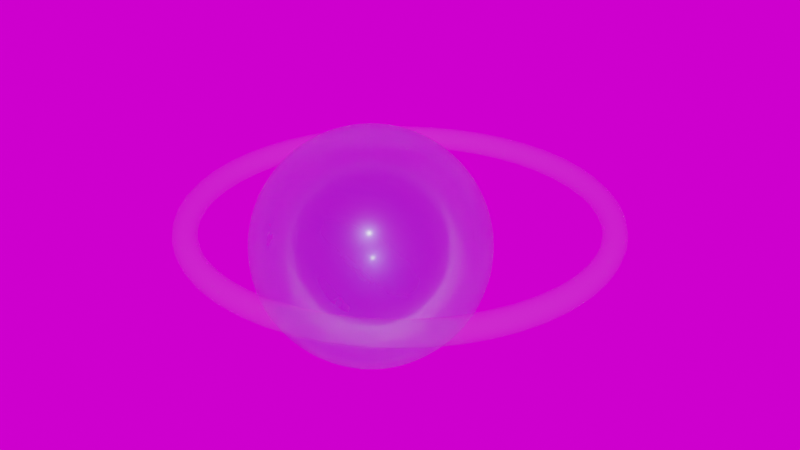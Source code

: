 # Source: Cells-shrinkTorus.blend  (saved by Blender 2.93.20; exported with 4.5.12 LTS)
import bpy
from mathutils import Matrix  # noqa: F401  (used for matrix-valued properties, if any)

bpy.ops.wm.read_factory_settings(use_empty=True)
scene = bpy.context.scene
scene.name = 'Scene'

# ---- collections
col_collection = bpy.data.collections.new('Collection'); scene.collection.children.link(col_collection)

# ---- images (referenced by path relative to the original .blend; pixels are not part of the script)
import os
ASSET_DIR = os.environ.get("B2B_ASSET_DIR", "")  # directory of the original .blend (textures are referenced by path, not embedded)
HERE = os.path.dirname(os.path.abspath(__file__))  # packed textures are extracted next to this script under _unpacked/

def load_image(name, relpath, width, height, colorspace="sRGB"):
    """Load a texture the original file referenced (path relative to the .blend, or extracted next to this script)."""
    p = next((c for c in (os.path.join(HERE, relpath), os.path.join(ASSET_DIR, relpath)) if relpath and os.path.exists(c)), "")
    if p:
        img = bpy.data.images.load(p, check_existing=True)
        img.name = name
    else:  # same state as the original file: an image datablock whose file is absent (Cycles renders it pink)
        img = bpy.data.images.new(name, width, height)
        img.source = "FILE"
        img.filepath = "//" + (relpath or name)
    img.colorspace_settings.name = colorspace
    return img
img_winter_lake_01_4k_exr = load_image('winter_lake_01_4k.exr', 'Downloads/winter_lake_01_4k.exr', 1024, 1024, 'Linear Rec.709')

# ---- materials (node trees are filled in below, after node groups)
mat_material_003 = bpy.data.materials.new('Material.003')
mat_material_003.surface_render_method = 'BLENDED'
mat_material_003.blend_method = 'BLEND'
mat_material_005 = bpy.data.materials.new('Material.005')
mat_material_005.surface_render_method = 'BLENDED'
mat_material_005.blend_method = 'BLEND'
mat_material_005.use_transparency_overlap = False
mat_material_005.show_transparent_back = False
mat_material_005.use_backface_culling = True

# ---- material node trees
mat_material_003.use_nodes = True; mat_material_003.node_tree.nodes.clear()
_N = mat_material_003.node_tree.nodes; _L = mat_material_003.node_tree.links
n0 = _N.new('ShaderNodeTexNoise'); n0.name = 'Noise Texture'; n0.location = (-470, 395)
n0.inputs[2].default_value = 0.6
n0.inputs[3].default_value = 15.0
n0.inputs[8].default_value = 3.0
n1 = _N.new('ShaderNodeHueSaturation'); n1.name = 'Hue Saturation Value'; n1.location = (-250, 352)
n1.inputs[0].default_value = 0.8
n1.inputs[1].default_value = 2.0
n1.inputs[2].default_value = 2.0
n2 = _N.new('ShaderNodeBsdfPrincipled'); n2.name = 'Principled BSDF'; n2.location = (-53, 238)
n2.distribution = 'GGX'
n2.subsurface_method = 'BURLEY'
n2.inputs[2].default_value = 0.4818
n2.inputs[3].default_value = 1.45
n2.inputs[4].default_value = 0.5545
n2.inputs[18].default_value = 1.0
n2.inputs[20].default_value = 0.0
n2.inputs[27].default_value = (0.0, 0.0, 0.0, 1.0)
n2.inputs[28].default_value = 1.0
n3 = _N.new('ShaderNodeBsdfPrincipled'); n3.name = 'Principled BSDF.001'; n3.location = (221, 177)
n3.distribution = 'GGX'
n3.subsurface_method = 'BURLEY'
n3.inputs[0].default_value = (0.05395, 0.07827, 0.6235, 1.0)
n3.inputs[1].default_value = 0.1364
n3.inputs[2].default_value = 0.3182
n3.inputs[3].default_value = 1.45
n3.inputs[4].default_value = 0.4136
n3.inputs[14].default_value = (0.5469, 0.5586, 0.8197, 1.0)
n3.inputs[15].default_value = 0.04091
n3.inputs[16].default_value = 0.04773
n3.inputs[18].default_value = 0.8818
n3.inputs[19].default_value = 0.1591
n3.inputs[20].default_value = 0.1227
n3.inputs[24].default_value = 0.01045
n3.inputs[27].default_value = (0.0, 0.0, 0.0, 1.0)
n3.inputs[28].default_value = 1.0
n4 = _N.new('ShaderNodeMixShader'); n4.name = 'Mix Shader'; n4.location = (350, 322)
n4.inputs[0].default_value = 0.1
n5 = _N.new('ShaderNodeOutputMaterial'); n5.name = 'Material Output'; n5.location = (536, 327)
n5.target = 'CYCLES'
n6 = _N.new('ShaderNodeOutputMaterial'); n6.name = 'Material Output.001'; n6.location = (0, 0)
n6.target = 'EEVEE'
n7 = _N.new('ShaderNodeMixShader'); n7.name = 'Mix Shader.001'; n7.location = (0, 0)
n7.label = 'Disable Shadow'
n7.hide = True
n8 = _N.new('ShaderNodeLightPath'); n8.name = 'Light Path'; n8.location = (0, 0)
n8.hide = True
n9 = _N.new('ShaderNodeBsdfTransparent'); n9.name = 'Transparent BSDF'; n9.location = (0, 0)
n9.hide = True
_L.new(n4.outputs[0], n5.inputs[0])
_L.new(n0.outputs[1], n1.inputs[4])
_L.new(n1.outputs[0], n2.inputs[0])
_L.new(n2.outputs[0], n4.inputs[2])
_L.new(n3.outputs[0], n4.inputs[1])
_L.new(n4.outputs[0], n7.inputs[1])
_L.new(n7.outputs[0], n6.inputs[0])
_L.new(n8.outputs[1], n7.inputs[0])
_L.new(n9.outputs[0], n7.inputs[2])
n5.is_active_output = True
mat_material_005.use_nodes = True; mat_material_005.node_tree.nodes.clear()
_N = mat_material_005.node_tree.nodes; _L = mat_material_005.node_tree.links
n0 = _N.new('ShaderNodeOutputMaterial'); n0.name = 'Material Output'; n0.location = (300, 300)
n0.target = 'CYCLES'
n1 = _N.new('ShaderNodeBsdfPrincipled'); n1.name = 'Principled BSDF'; n1.location = (10, 300)
n1.distribution = 'GGX'
n1.subsurface_method = 'BURLEY'
n1.inputs[2].default_value = 0.3596
n1.inputs[3].default_value = 1.05
n1.inputs[4].default_value = 0.1478
n1.inputs[13].default_value = 0.0
n1.inputs[18].default_value = 0.9
n1.inputs[27].default_value = (0.0, 0.0, 0.0, 1.0)
n1.inputs[28].default_value = 1.0
n2 = _N.new('ShaderNodeOutputMaterial'); n2.name = 'Material Output.001'; n2.location = (0, 0)
n2.target = 'EEVEE'
n3 = _N.new('ShaderNodeMixShader'); n3.name = 'Mix Shader'; n3.location = (0, 0)
n3.label = 'Disable Shadow'
n3.hide = True
n4 = _N.new('ShaderNodeLightPath'); n4.name = 'Light Path'; n4.location = (0, 0)
n4.hide = True
n5 = _N.new('ShaderNodeBsdfTransparent'); n5.name = 'Transparent BSDF'; n5.location = (0, 0)
n5.hide = True
_L.new(n1.outputs[0], n0.inputs[0])
_L.new(n1.outputs[0], n3.inputs[1])
_L.new(n3.outputs[0], n2.inputs[0])
_L.new(n4.outputs[1], n3.inputs[0])
_L.new(n5.outputs[0], n3.inputs[2])
n0.is_active_output = True

# ---- world
world_world = bpy.data.worlds.new('World'); scene.world = world_world
world_world.use_nodes = True; world_world.node_tree.nodes.clear()
_N = world_world.node_tree.nodes; _L = world_world.node_tree.links
n0 = _N.new('ShaderNodeOutputWorld'); n0.name = 'World Output'; n0.location = (424, 289)
n1 = _N.new('ShaderNodeTexEnvironment'); n1.name = 'Environment Texture'; n1.location = (-169, 315)
n1.image = img_winter_lake_01_4k_exr
n2 = _N.new('ShaderNodeBackground'); n2.name = 'Background'; n2.location = (177, 246)
_L.new(n1.outputs[0], n2.inputs[0])
_L.new(n2.outputs[0], n0.inputs[0])
n0.is_active_output = True
world_world.color = (0.6267, 0.6267, 0.6267)
world_world.use_sun_shadow = False
world_world.sun_shadow_jitter_overblur = 0.0

# ---- meshes
me_roundcube_013 = bpy.data.meshes.new('Roundcube.013')
me_roundcube_013.from_pydata([(0.4178, 0.5774, -0.09248), (0.2735, 0.6374, -0.1525), (0.1291, 0.677, -0.1921), (-0.01521, 0.6997, -0.2148), (-0.1595, 0.7071, -0.2222), (-0.3039, 0.6997, -0.2148), (-0.4482, 0.677, -0.1921), (-0.5926, 0.6374, -0.1525), (0.4778, 0.6374, 0.05186), (0.3185, 0.7369, 0.006839), (0.1591, 0.8004, -0.02288), (-0.0002049, 0.8362, -0.0399), (-0.1595, 0.8478, -0.04546), (-0.3189, 0.8362, -0.0399), (-0.4782, 0.8004, -0.02288), (-0.6376, 0.7369, 0.006839), (0.5175, 0.677, 0.1962), (0.3482, 0.8004, 0.1662), (0.179, 0.878, 0.1464), (0.009702, 0.9214, 0.135), (-0.1595, 0.9354, 0.1313), (-0.3288, 0.9214, 0.135), (-0.4981, 0.878, 0.1464), (-0.6673, 0.8004, 0.1662), (0.5402, 0.6997, 0.3405), (0.3652, 0.8362, 0.3255), (0.1903, 0.9214, 0.3156), (0.01538, 0.9689, 0.3099), (-0.1595, 0.9843, 0.3081), (-0.3345, 0.9689, 0.3099), (-0.5094, 0.9214, 0.3156), (-0.6843, 0.8362, 0.3255), (0.5476, 0.7071, 0.4849), (0.3708, 0.8478, 0.4849), (0.194, 0.9354, 0.4849), (0.01723, 0.9843, 0.4849), (-0.1595, 1.0, 0.4849), (-0.3363, 0.9843, 0.4849), (-0.5131, 0.9354, 0.4849), (-0.6899, 0.8478, 0.4849), (0.5402, 0.6997, 0.6292), (0.3652, 0.8362, 0.6442), (0.1903, 0.9214, 0.6541), (0.01538, 0.9689, 0.6598), (-0.1595, 0.9843, 0.6616), (-0.3345, 0.9689, 0.6598), (-0.5094, 0.9214, 0.6541), (-0.6843, 0.8362, 0.6442), (0.5175, 0.677, 0.7735), (0.3482, 0.8004, 0.8036), (0.179, 0.878, 0.8234), (0.009702, 0.9214, 0.8347), (-0.1595, 0.9354, 0.8384), (-0.3288, 0.9214, 0.8347), (-0.4981, 0.878, 0.8234), (-0.6673, 0.8004, 0.8036), (0.4778, 0.6374, 0.9179), (0.3185, 0.7369, 0.9629), (0.1591, 0.8004, 0.9926), (-0.0002049, 0.8362, 1.01), (-0.1595, 0.8478, 1.015), (-0.3189, 0.8362, 1.01), (-0.4782, 0.8004, 0.9926), (-0.6376, 0.7369, 0.9629), (-0.7369, 0.5774, -0.09248), (-0.7969, 0.433, -0.1525), (-0.8366, 0.2887, -0.1921), (-0.8593, 0.1443, -0.2148), (-0.8667, 0.0, -0.2222), (-0.8593, -0.1443, -0.2148), (-0.8366, -0.2887, -0.1921), (-0.7969, -0.433, -0.1525), (-0.7969, 0.6374, 0.05186), (-0.8964, 0.478, 0.006839), (-0.9599, 0.3187, -0.02288), (-0.9957, 0.1593, -0.0399), (-1.007, 0.0, -0.04546), (-0.9957, -0.1593, -0.0399), (-0.9599, -0.3187, -0.02288), (-0.8964, -0.478, 0.006839), (-0.8366, 0.677, 0.1962), (-0.9599, 0.5078, 0.1662), (-1.038, 0.3385, 0.1464), (-1.081, 0.1693, 0.135), (-1.095, 0.0, 0.1313), (-1.081, -0.1693, 0.135), (-1.038, -0.3385, 0.1464), (-0.9599, -0.5078, 0.1662), (-0.8593, 0.6997, 0.3405), (-0.9957, 0.5248, 0.3255), (-1.081, 0.3499, 0.3156), (-1.128, 0.1749, 0.3099), (-1.144, 0.0, 0.3081), (-1.128, -0.1749, 0.3099), (-1.081, -0.3499, 0.3156), (-0.9957, -0.5248, 0.3255), (-0.8667, 0.7071, 0.4849), (-1.007, 0.5303, 0.4849), (-1.095, 0.3536, 0.4849), (-1.144, 0.1768, 0.4849), (-1.16, 0.0, 0.4849), (-1.144, -0.1768, 0.4849), (-1.095, -0.3536, 0.4849), (-1.007, -0.5303, 0.4849), (-0.8593, 0.6997, 0.6292), (-0.9957, 0.5248, 0.6442), (-1.081, 0.3499, 0.6541), (-1.128, 0.1749, 0.6598), (-1.144, 0.0, 0.6616), (-1.128, -0.1749, 0.6598), (-1.081, -0.3499, 0.6541), (-0.9957, -0.5248, 0.6442), (-0.8366, 0.677, 0.7735), (-0.9599, 0.5078, 0.8036), (-1.038, 0.3385, 0.8234), (-1.081, 0.1693, 0.8347), (-1.095, 0.0, 0.8384), (-1.081, -0.1693, 0.8347), (-1.038, -0.3385, 0.8234), (-0.9599, -0.5078, 0.8036), (-0.7969, 0.6374, 0.9179), (-0.8964, 0.478, 0.9629), (-0.9599, 0.3187, 0.9926), (-0.9957, 0.1593, 1.01), (-1.007, 0.0, 1.015), (-0.9957, -0.1593, 1.01), (-0.9599, -0.3187, 0.9926), (-0.8964, -0.478, 0.9629), (-0.7369, -0.5774, -0.09248), (-0.5926, -0.6374, -0.1525), (-0.4482, -0.677, -0.1921), (-0.3039, -0.6997, -0.2148), (-0.1595, -0.7071, -0.2222), (-0.01521, -0.6997, -0.2148), (0.1291, -0.677, -0.1921), (0.2735, -0.6374, -0.1525), (-0.7969, -0.6374, 0.05186), (-0.6376, -0.7369, 0.006839), (-0.4782, -0.8004, -0.02288), (-0.3189, -0.8362, -0.0399), (-0.1595, -0.8478, -0.04546), (-0.0002049, -0.8362, -0.0399), (0.1591, -0.8004, -0.02288), (0.3185, -0.7369, 0.006839), (-0.8366, -0.677, 0.1962), (-0.6673, -0.8004, 0.1662), (-0.4981, -0.878, 0.1464), (-0.3288, -0.9214, 0.135), (-0.1595, -0.9354, 0.1313), (0.009702, -0.9214, 0.135), (0.179, -0.878, 0.1464), (0.3482, -0.8004, 0.1662), (-0.8593, -0.6997, 0.3405), (-0.6843, -0.8362, 0.3255), (-0.5094, -0.9214, 0.3156), (-0.3345, -0.9689, 0.3099), (-0.1595, -0.9843, 0.3081), (0.01538, -0.9689, 0.3099), (0.1903, -0.9214, 0.3156), (0.3652, -0.8362, 0.3255), (-0.8667, -0.7071, 0.4849), (-0.6899, -0.8478, 0.4849), (-0.5131, -0.9354, 0.4849), (-0.3363, -0.9843, 0.4849), (-0.1595, -1.0, 0.4849), (0.01723, -0.9843, 0.4849), (0.194, -0.9354, 0.4849), (0.3708, -0.8478, 0.4849), (-0.8593, -0.6997, 0.6292), (-0.6843, -0.8362, 0.6442), (-0.5094, -0.9214, 0.6541), (-0.3345, -0.9689, 0.6598), (-0.1595, -0.9843, 0.6616), (0.01538, -0.9689, 0.6598), (0.1903, -0.9214, 0.6541), (0.3652, -0.8362, 0.6442), (-0.8366, -0.677, 0.7735), (-0.6673, -0.8004, 0.8036), (-0.4981, -0.878, 0.8234), (-0.3288, -0.9214, 0.8347), (-0.1595, -0.9354, 0.8384), (0.009702, -0.9214, 0.8347), (0.179, -0.878, 0.8234), (0.3482, -0.8004, 0.8036), (-0.7969, -0.6374, 0.9179), (-0.6376, -0.7369, 0.9629), (-0.4782, -0.8004, 0.9926), (-0.3189, -0.8362, 1.01), (-0.1595, -0.8478, 1.015), (-0.0002049, -0.8362, 1.01), (0.1591, -0.8004, 0.9926), (0.3185, -0.7369, 0.9629), (0.4178, -0.5774, -0.09248), (0.4778, -0.433, -0.1525), (0.5175, -0.2887, -0.1921), (0.5402, -0.1443, -0.2148), (0.5476, 0.0, -0.2222), (0.5402, 0.1443, -0.2148), (0.5175, 0.2887, -0.1921), (0.4778, 0.433, -0.1525), (0.4778, -0.6374, 0.05186), (0.5773, -0.478, 0.006839), (0.6408, -0.3187, -0.02288), (0.6766, -0.1593, -0.0399), (0.6882, 0.0, -0.04546), (0.6766, 0.1593, -0.0399), (0.6408, 0.3187, -0.02288), (0.5773, 0.478, 0.006839), (0.5175, -0.677, 0.1962), (0.6408, -0.5078, 0.1662), (0.7184, -0.3385, 0.1464), (0.7618, -0.1693, 0.135), (0.7759, 0.0, 0.1313), (0.7618, 0.1693, 0.135), (0.7184, 0.3385, 0.1464), (0.6408, 0.5078, 0.1662), (0.5402, -0.6997, 0.3405), (0.6766, -0.5248, 0.3255), (0.7618, -0.3499, 0.3156), (0.8094, -0.1749, 0.3099), (0.8247, 0.0, 0.3081), (0.8094, 0.1749, 0.3099), (0.7618, 0.3499, 0.3156), (0.6766, 0.5248, 0.3255), (0.5476, -0.7071, 0.4849), (0.6882, -0.5303, 0.4849), (0.7759, -0.3536, 0.4849), (0.8247, -0.1768, 0.4849), (0.8405, 0.0, 0.4849), (0.8247, 0.1768, 0.4849), (0.7759, 0.3536, 0.4849), (0.6882, 0.5303, 0.4849), (0.5402, -0.6997, 0.6292), (0.6766, -0.5248, 0.6442), (0.7618, -0.3499, 0.6541), (0.8094, -0.1749, 0.6598), (0.8247, 0.0, 0.6616), (0.8094, 0.1749, 0.6598), (0.7618, 0.3499, 0.6541), (0.6766, 0.5248, 0.6442), (0.5175, -0.677, 0.7735), (0.6408, -0.5078, 0.8036), (0.7184, -0.3385, 0.8234), (0.7618, -0.1693, 0.8347), (0.7759, 0.0, 0.8384), (0.7618, 0.1693, 0.8347), (0.7184, 0.3385, 0.8234), (0.6408, 0.5078, 0.8036), (0.4778, -0.6374, 0.9179), (0.5773, -0.478, 0.9629), (0.6408, -0.3187, 0.9926), (0.6766, -0.1593, 1.01), (0.6882, 0.0, 1.015), (0.6766, 0.1593, 1.01), (0.6408, 0.3187, 0.9926), (0.5773, 0.478, 0.9629), (0.3185, -0.478, -0.252), (0.1591, -0.5078, -0.3155), (-0.0002049, -0.5248, -0.3513), (-0.1595, -0.5303, -0.3629), (-0.3189, -0.5248, -0.3513), (-0.4782, -0.5078, -0.3155), (-0.6376, -0.478, -0.252), (0.3482, -0.3187, -0.3155), (0.179, -0.3385, -0.3931), (0.009702, -0.3499, -0.4365), (-0.1595, -0.3536, -0.4505), (-0.3288, -0.3499, -0.4365), (-0.4981, -0.3385, -0.3931), (-0.6673, -0.3187, -0.3155), (0.3652, -0.1593, -0.3513), (0.1903, -0.1693, -0.4365), (0.01538, -0.1749, -0.484), (-0.1595, -0.1768, -0.4994), (-0.3345, -0.1749, -0.484), (-0.5094, -0.1693, -0.4365), (-0.6843, -0.1593, -0.3513), (0.3708, 0.0, -0.3629), (0.194, 0.0, -0.4505), (0.01723, 0.0, -0.4994), (-0.1595, 0.0, -0.5151), (-0.3363, 0.0, -0.4994), (-0.5131, 0.0, -0.4505), (-0.6899, 0.0, -0.3629), (0.3652, 0.1593, -0.3513), (0.1903, 0.1693, -0.4365), (0.01538, 0.1749, -0.484), (-0.1595, 0.1768, -0.4994), (-0.3345, 0.1749, -0.484), (-0.5094, 0.1693, -0.4365), (-0.6843, 0.1593, -0.3513), (0.3482, 0.3187, -0.3155), (0.179, 0.3385, -0.3931), (0.009702, 0.3499, -0.4365), (-0.1595, 0.3536, -0.4505), (-0.3288, 0.3499, -0.4365), (-0.4981, 0.3385, -0.3931), (-0.6673, 0.3187, -0.3155), (0.3185, 0.478, -0.252), (0.1591, 0.5078, -0.3155), (-0.0002049, 0.5248, -0.3513), (-0.1595, 0.5303, -0.3629), (-0.3189, 0.5248, -0.3513), (-0.4782, 0.5078, -0.3155), (-0.6376, 0.478, -0.252), (0.4178, 0.5774, 1.062), (0.2735, 0.6374, 1.122), (0.1291, 0.677, 1.162), (-0.01521, 0.6997, 1.185), (-0.1595, 0.7071, 1.192), (-0.3039, 0.6997, 1.185), (-0.4482, 0.677, 1.162), (-0.5926, 0.6374, 1.122), (-0.7369, 0.5774, 1.062), (0.4778, 0.433, 1.122), (0.3185, 0.478, 1.222), (0.1591, 0.5078, 1.285), (-0.0002049, 0.5248, 1.321), (-0.1595, 0.5303, 1.333), (-0.3189, 0.5248, 1.321), (-0.4782, 0.5078, 1.285), (-0.6376, 0.478, 1.222), (-0.7969, 0.433, 1.122), (0.5175, 0.2887, 1.162), (0.3482, 0.3187, 1.285), (0.179, 0.3385, 1.363), (0.009702, 0.3499, 1.406), (-0.1595, 0.3536, 1.42), (-0.3288, 0.3499, 1.406), (-0.4981, 0.3385, 1.363), (-0.6673, 0.3187, 1.285), (-0.8366, 0.2887, 1.162), (0.5402, 0.1443, 1.185), (0.3652, 0.1593, 1.321), (0.1903, 0.1693, 1.406), (0.01538, 0.1749, 1.454), (-0.1595, 0.1768, 1.469), (-0.3345, 0.1749, 1.454), (-0.5094, 0.1693, 1.406), (-0.6843, 0.1593, 1.321), (-0.8593, 0.1443, 1.185), (0.5476, 0.0, 1.192), (0.3708, 0.0, 1.333), (0.194, 0.0, 1.42), (0.01723, 0.0, 1.469), (-0.1595, 0.0, 1.485), (-0.3363, 0.0, 1.469), (-0.5131, 0.0, 1.42), (-0.6899, 0.0, 1.333), (-0.8667, 0.0, 1.192), (0.5402, -0.1443, 1.185), (0.3652, -0.1593, 1.321), (0.1903, -0.1693, 1.406), (0.01538, -0.1749, 1.454), (-0.1595, -0.1768, 1.469), (-0.3345, -0.1749, 1.454), (-0.5094, -0.1693, 1.406), (-0.6843, -0.1593, 1.321), (-0.8593, -0.1443, 1.185), (0.5175, -0.2887, 1.162), (0.3482, -0.3187, 1.285), (0.179, -0.3385, 1.363), (0.009702, -0.3499, 1.406), (-0.1595, -0.3536, 1.42), (-0.3288, -0.3499, 1.406), (-0.4981, -0.3385, 1.363), (-0.6673, -0.3187, 1.285), (-0.8366, -0.2887, 1.162), (0.4778, -0.433, 1.122), (0.3185, -0.478, 1.222), (0.1591, -0.5078, 1.285), (-0.0002049, -0.5248, 1.321), (-0.1595, -0.5303, 1.333), (-0.3189, -0.5248, 1.321), (-0.4782, -0.5078, 1.285), (-0.6376, -0.478, 1.222), (-0.7969, -0.433, 1.122), (0.4178, -0.5774, 1.062), (0.2735, -0.6374, 1.122), (0.1291, -0.677, 1.162), (-0.01521, -0.6997, 1.185), (-0.1595, -0.7071, 1.192), (-0.3039, -0.6997, 1.185), (-0.4482, -0.677, 1.162), (-0.5926, -0.6374, 1.122), (-0.7369, -0.5774, 1.062)], [], [(0, 1, 9, 8), (1, 2, 10, 9), (2, 3, 11, 10), (3, 4, 12, 11), (4, 5, 13, 12), (5, 6, 14, 13), (6, 7, 15, 14), (7, 64, 72, 15), (8, 9, 17, 16), (9, 10, 18, 17), (10, 11, 19, 18), (11, 12, 20, 19), (12, 13, 21, 20), (13, 14, 22, 21), (14, 15, 23, 22), (15, 72, 80, 23), (16, 17, 25, 24), (17, 18, 26, 25), (18, 19, 27, 26), (19, 20, 28, 27), (20, 21, 29, 28), (21, 22, 30, 29), (22, 23, 31, 30), (23, 80, 88, 31), (24, 25, 33, 32), (25, 26, 34, 33), (26, 27, 35, 34), (27, 28, 36, 35), (28, 29, 37, 36), (29, 30, 38, 37), (30, 31, 39, 38), (31, 88, 96, 39), (32, 33, 41, 40), (33, 34, 42, 41), (34, 35, 43, 42), (35, 36, 44, 43), (36, 37, 45, 44), (37, 38, 46, 45), (38, 39, 47, 46), (39, 96, 104, 47), (40, 41, 49, 48), (41, 42, 50, 49), (42, 43, 51, 50), (43, 44, 52, 51), (44, 45, 53, 52), (45, 46, 54, 53), (46, 47, 55, 54), (47, 104, 112, 55), (48, 49, 57, 56), (49, 50, 58, 57), (50, 51, 59, 58), (51, 52, 60, 59), (52, 53, 61, 60), (53, 54, 62, 61), (54, 55, 63, 62), (55, 112, 120, 63), (56, 57, 306, 305), (57, 58, 307, 306), (58, 59, 308, 307), (59, 60, 309, 308), (60, 61, 310, 309), (61, 62, 311, 310), (62, 63, 312, 311), (63, 120, 313, 312), (64, 65, 73, 72), (65, 66, 74, 73), (66, 67, 75, 74), (67, 68, 76, 75), (68, 69, 77, 76), (69, 70, 78, 77), (70, 71, 79, 78), (71, 128, 136, 79), (72, 73, 81, 80), (73, 74, 82, 81), (74, 75, 83, 82), (75, 76, 84, 83), (76, 77, 85, 84), (77, 78, 86, 85), (78, 79, 87, 86), (79, 136, 144, 87), (80, 81, 89, 88), (81, 82, 90, 89), (82, 83, 91, 90), (83, 84, 92, 91), (84, 85, 93, 92), (85, 86, 94, 93), (86, 87, 95, 94), (87, 144, 152, 95), (88, 89, 97, 96), (89, 90, 98, 97), (90, 91, 99, 98), (91, 92, 100, 99), (92, 93, 101, 100), (93, 94, 102, 101), (94, 95, 103, 102), (95, 152, 160, 103), (96, 97, 105, 104), (97, 98, 106, 105), (98, 99, 107, 106), (99, 100, 108, 107), (100, 101, 109, 108), (101, 102, 110, 109), (102, 103, 111, 110), (103, 160, 168, 111), (104, 105, 113, 112), (105, 106, 114, 113), (106, 107, 115, 114), (107, 108, 116, 115), (108, 109, 117, 116), (109, 110, 118, 117), (110, 111, 119, 118), (111, 168, 176, 119), (112, 113, 121, 120), (113, 114, 122, 121), (114, 115, 123, 122), (115, 116, 124, 123), (116, 117, 125, 124), (117, 118, 126, 125), (118, 119, 127, 126), (119, 176, 184, 127), (120, 121, 322, 313), (121, 122, 331, 322), (122, 123, 340, 331), (123, 124, 349, 340), (124, 125, 358, 349), (125, 126, 367, 358), (126, 127, 376, 367), (127, 184, 385, 376), (128, 129, 137, 136), (129, 130, 138, 137), (130, 131, 139, 138), (131, 132, 140, 139), (132, 133, 141, 140), (133, 134, 142, 141), (134, 135, 143, 142), (135, 192, 200, 143), (136, 137, 145, 144), (137, 138, 146, 145), (138, 139, 147, 146), (139, 140, 148, 147), (140, 141, 149, 148), (141, 142, 150, 149), (142, 143, 151, 150), (143, 200, 208, 151), (144, 145, 153, 152), (145, 146, 154, 153), (146, 147, 155, 154), (147, 148, 156, 155), (148, 149, 157, 156), (149, 150, 158, 157), (150, 151, 159, 158), (151, 208, 216, 159), (152, 153, 161, 160), (153, 154, 162, 161), (154, 155, 163, 162), (155, 156, 164, 163), (156, 157, 165, 164), (157, 158, 166, 165), (158, 159, 167, 166), (159, 216, 224, 167), (160, 161, 169, 168), (161, 162, 170, 169), (162, 163, 171, 170), (163, 164, 172, 171), (164, 165, 173, 172), (165, 166, 174, 173), (166, 167, 175, 174), (167, 224, 232, 175), (168, 169, 177, 176), (169, 170, 178, 177), (170, 171, 179, 178), (171, 172, 180, 179), (172, 173, 181, 180), (173, 174, 182, 181), (174, 175, 183, 182), (175, 232, 240, 183), (176, 177, 185, 184), (177, 178, 186, 185), (178, 179, 187, 186), (179, 180, 188, 187), (180, 181, 189, 188), (181, 182, 190, 189), (182, 183, 191, 190), (183, 240, 248, 191), (184, 185, 384, 385), (185, 186, 383, 384), (186, 187, 382, 383), (187, 188, 381, 382), (188, 189, 380, 381), (189, 190, 379, 380), (190, 191, 378, 379), (191, 248, 377, 378), (192, 193, 201, 200), (193, 194, 202, 201), (194, 195, 203, 202), (195, 196, 204, 203), (196, 197, 205, 204), (197, 198, 206, 205), (198, 199, 207, 206), (199, 0, 8, 207), (200, 201, 209, 208), (201, 202, 210, 209), (202, 203, 211, 210), (203, 204, 212, 211), (204, 205, 213, 212), (205, 206, 214, 213), (206, 207, 215, 214), (207, 8, 16, 215), (208, 209, 217, 216), (209, 210, 218, 217), (210, 211, 219, 218), (211, 212, 220, 219), (212, 213, 221, 220), (213, 214, 222, 221), (214, 215, 223, 222), (215, 16, 24, 223), (216, 217, 225, 224), (217, 218, 226, 225), (218, 219, 227, 226), (219, 220, 228, 227), (220, 221, 229, 228), (221, 222, 230, 229), (222, 223, 231, 230), (223, 24, 32, 231), (224, 225, 233, 232), (225, 226, 234, 233), (226, 227, 235, 234), (227, 228, 236, 235), (228, 229, 237, 236), (229, 230, 238, 237), (230, 231, 239, 238), (231, 32, 40, 239), (232, 233, 241, 240), (233, 234, 242, 241), (234, 235, 243, 242), (235, 236, 244, 243), (236, 237, 245, 244), (237, 238, 246, 245), (238, 239, 247, 246), (239, 40, 48, 247), (240, 241, 249, 248), (241, 242, 250, 249), (242, 243, 251, 250), (243, 244, 252, 251), (244, 245, 253, 252), (245, 246, 254, 253), (246, 247, 255, 254), (247, 48, 56, 255), (248, 249, 368, 377), (249, 250, 359, 368), (250, 251, 350, 359), (251, 252, 341, 350), (252, 253, 332, 341), (253, 254, 323, 332), (254, 255, 314, 323), (255, 56, 305, 314), (192, 135, 256, 193), (135, 134, 257, 256), (134, 133, 258, 257), (133, 132, 259, 258), (132, 131, 260, 259), (131, 130, 261, 260), (130, 129, 262, 261), (129, 128, 71, 262), (193, 256, 263, 194), (256, 257, 264, 263), (257, 258, 265, 264), (258, 259, 266, 265), (259, 260, 267, 266), (260, 261, 268, 267), (261, 262, 269, 268), (262, 71, 70, 269), (194, 263, 270, 195), (263, 264, 271, 270), (264, 265, 272, 271), (265, 266, 273, 272), (266, 267, 274, 273), (267, 268, 275, 274), (268, 269, 276, 275), (269, 70, 69, 276), (195, 270, 277, 196), (270, 271, 278, 277), (271, 272, 279, 278), (272, 273, 280, 279), (273, 274, 281, 280), (274, 275, 282, 281), (275, 276, 283, 282), (276, 69, 68, 283), (196, 277, 284, 197), (277, 278, 285, 284), (278, 279, 286, 285), (279, 280, 287, 286), (280, 281, 288, 287), (281, 282, 289, 288), (282, 283, 290, 289), (283, 68, 67, 290), (197, 284, 291, 198), (284, 285, 292, 291), (285, 286, 293, 292), (286, 287, 294, 293), (287, 288, 295, 294), (288, 289, 296, 295), (289, 290, 297, 296), (290, 67, 66, 297), (198, 291, 298, 199), (291, 292, 299, 298), (292, 293, 300, 299), (293, 294, 301, 300), (294, 295, 302, 301), (295, 296, 303, 302), (296, 297, 304, 303), (297, 66, 65, 304), (199, 298, 1, 0), (298, 299, 2, 1), (299, 300, 3, 2), (300, 301, 4, 3), (301, 302, 5, 4), (302, 303, 6, 5), (303, 304, 7, 6), (304, 65, 64, 7), (305, 306, 315, 314), (306, 307, 316, 315), (307, 308, 317, 316), (308, 309, 318, 317), (309, 310, 319, 318), (310, 311, 320, 319), (311, 312, 321, 320), (312, 313, 322, 321), (314, 315, 324, 323), (315, 316, 325, 324), (316, 317, 326, 325), (317, 318, 327, 326), (318, 319, 328, 327), (319, 320, 329, 328), (320, 321, 330, 329), (321, 322, 331, 330), (323, 324, 333, 332), (324, 325, 334, 333), (325, 326, 335, 334), (326, 327, 336, 335), (327, 328, 337, 336), (328, 329, 338, 337), (329, 330, 339, 338), (330, 331, 340, 339), (332, 333, 342, 341), (333, 334, 343, 342), (334, 335, 344, 343), (335, 336, 345, 344), (336, 337, 346, 345), (337, 338, 347, 346), (338, 339, 348, 347), (339, 340, 349, 348), (341, 342, 351, 350), (342, 343, 352, 351), (343, 344, 353, 352), (344, 345, 354, 353), (345, 346, 355, 354), (346, 347, 356, 355), (347, 348, 357, 356), (348, 349, 358, 357), (350, 351, 360, 359), (351, 352, 361, 360), (352, 353, 362, 361), (353, 354, 363, 362), (354, 355, 364, 363), (355, 356, 365, 364), (356, 357, 366, 365), (357, 358, 367, 366), (359, 360, 369, 368), (360, 361, 370, 369), (361, 362, 371, 370), (362, 363, 372, 371), (363, 364, 373, 372), (364, 365, 374, 373), (365, 366, 375, 374), (366, 367, 376, 375), (368, 369, 378, 377), (369, 370, 379, 378), (370, 371, 380, 379), (371, 372, 381, 380), (372, 373, 382, 381), (373, 374, 383, 382), (374, 375, 384, 383), (375, 376, 385, 384)])
me_roundcube_013.polygons.foreach_set('use_smooth', [True] * 384)
me_roundcube_013.materials.append(mat_material_003)
me_roundcube_013.use_remesh_fix_poles = True
me_roundcube_013.use_remesh_preserve_attributes = False
me_roundcube_013.update()
me_torus_001 = bpy.data.meshes.new('Torus.001')
me_torus_001.from_pydata([(1.82, 0.0, 0.0), (1.807, 0.0, 0.05), (1.77, 0.0, 0.0866), (1.72, 0.0, 0.1), (1.67, 0.0, 0.0866), (1.633, 0.0, 0.05), (1.62, 0.0, 1.225e-17), (1.633, 0.0, -0.05), (1.67, 0.0, -0.0866), (1.72, 0.0, -0.1), (1.77, 0.0, -0.0866), (1.807, 0.0, -0.05), (1.804, 0.2376, 0.0), (1.791, 0.2358, 0.05), (1.755, 0.231, 0.0866), (1.705, 0.2245, 0.1), (1.656, 0.218, 0.0866), (1.619, 0.2132, 0.05), (1.606, 0.2115, 1.225e-17), (1.619, 0.2132, -0.05), (1.656, 0.218, -0.0866), (1.705, 0.2245, -0.1), (1.755, 0.231, -0.0866), (1.791, 0.2358, -0.05), (1.758, 0.4711, 0.0), (1.745, 0.4676, 0.05), (1.71, 0.4581, 0.0866), (1.661, 0.4452, 0.1), (1.613, 0.4322, 0.0866), (1.578, 0.4228, 0.05), (1.565, 0.4193, 1.225e-17), (1.578, 0.4228, -0.05), (1.613, 0.4322, -0.0866), (1.661, 0.4452, -0.1), (1.71, 0.4581, -0.0866), (1.745, 0.4676, -0.05), (1.681, 0.6965, 0.0), (1.669, 0.6914, 0.05), (1.635, 0.6773, 0.0866), (1.589, 0.6582, 0.1), (1.543, 0.6391, 0.0866), (1.509, 0.6251, 0.05), (1.497, 0.6199, 1.225e-17), (1.509, 0.6251, -0.05), (1.543, 0.6391, -0.0866), (1.589, 0.6582, -0.1), (1.635, 0.6773, -0.0866), (1.669, 0.6914, -0.05), (1.576, 0.91, 0.0), (1.565, 0.9033, 0.05), (1.533, 0.885, 0.0866), (1.49, 0.86, 0.1), (1.446, 0.835, 0.0866), (1.415, 0.8167, 0.05), (1.403, 0.81, 1.225e-17), (1.415, 0.8167, -0.05), (1.446, 0.835, -0.0866), (1.49, 0.86, -0.1), (1.533, 0.885, -0.0866), (1.565, 0.9033, -0.05), (1.444, 1.108, 0.0), (1.433, 1.1, 0.05), (1.404, 1.078, 0.0866), (1.365, 1.047, 0.1), (1.325, 1.017, 0.0866), (1.296, 0.9943, 0.05), (1.285, 0.9862, 1.225e-17), (1.296, 0.9943, -0.05), (1.325, 1.017, -0.0866), (1.365, 1.047, -0.1), (1.404, 1.078, -0.0866), (1.433, 1.1, -0.05), (1.287, 1.287, 0.0), (1.277, 1.277, 0.05), (1.252, 1.252, 0.0866), (1.216, 1.216, 0.1), (1.181, 1.181, 0.0866), (1.155, 1.155, 0.05), (1.146, 1.146, 1.225e-17), (1.155, 1.155, -0.05), (1.181, 1.181, -0.0866), (1.216, 1.216, -0.1), (1.252, 1.252, -0.0866), (1.277, 1.277, -0.05), (1.108, 1.444, 0.0), (1.1, 1.433, 0.05), (1.078, 1.404, 0.0866), (1.047, 1.365, 0.1), (1.017, 1.325, 0.0866), (0.9943, 1.296, 0.05), (0.9862, 1.285, 1.225e-17), (0.9943, 1.296, -0.05), (1.017, 1.325, -0.0866), (1.047, 1.365, -0.1), (1.078, 1.404, -0.0866), (1.1, 1.433, -0.05), (0.91, 1.576, 0.0), (0.9033, 1.565, 0.05), (0.885, 1.533, 0.0866), (0.86, 1.49, 0.1), (0.835, 1.446, 0.0866), (0.8167, 1.415, 0.05), (0.81, 1.403, 1.225e-17), (0.8167, 1.415, -0.05), (0.835, 1.446, -0.0866), (0.86, 1.49, -0.1), (0.885, 1.533, -0.0866), (0.9033, 1.565, -0.05), (0.6965, 1.681, 0.0), (0.6914, 1.669, 0.05), (0.6774, 1.635, 0.0866), (0.6582, 1.589, 0.1), (0.6391, 1.543, 0.0866), (0.6251, 1.509, 0.05), (0.6199, 1.497, 1.225e-17), (0.6251, 1.509, -0.05), (0.6391, 1.543, -0.0866), (0.6582, 1.589, -0.1), (0.6774, 1.635, -0.0866), (0.6914, 1.669, -0.05), (0.4711, 1.758, 0.0), (0.4676, 1.745, 0.05), (0.4581, 1.71, 0.0866), (0.4452, 1.661, 0.1), (0.4322, 1.613, 0.0866), (0.4228, 1.578, 0.05), (0.4193, 1.565, 1.225e-17), (0.4228, 1.578, -0.05), (0.4322, 1.613, -0.0866), (0.4452, 1.661, -0.1), (0.4581, 1.71, -0.0866), (0.4676, 1.745, -0.05), (0.2376, 1.804, 0.0), (0.2358, 1.791, 0.05), (0.231, 1.755, 0.0866), (0.2245, 1.705, 0.1), (0.218, 1.656, 0.0866), (0.2132, 1.619, 0.05), (0.2115, 1.606, 1.225e-17), (0.2132, 1.619, -0.05), (0.218, 1.656, -0.0866), (0.2245, 1.705, -0.1), (0.231, 1.755, -0.0866), (0.2358, 1.791, -0.05), (1.374e-07, 1.82, 0.0), (1.364e-07, 1.807, 0.05), (1.336e-07, 1.77, 0.0866), (1.299e-07, 1.72, 0.1), (1.261e-07, 1.67, 0.0866), (1.233e-07, 1.633, 0.05), (1.223e-07, 1.62, 1.225e-17), (1.233e-07, 1.633, -0.05), (1.261e-07, 1.67, -0.0866), (1.299e-07, 1.72, -0.1), (1.336e-07, 1.77, -0.0866), (1.364e-07, 1.807, -0.05), (-0.2376, 1.804, 0.0), (-0.2358, 1.791, 0.05), (-0.231, 1.755, 0.0866), (-0.2245, 1.705, 0.1), (-0.218, 1.656, 0.0866), (-0.2132, 1.619, 0.05), (-0.2115, 1.606, 1.225e-17), (-0.2132, 1.619, -0.05), (-0.218, 1.656, -0.0866), (-0.2245, 1.705, -0.1), (-0.231, 1.755, -0.0866), (-0.2358, 1.791, -0.05), (-0.4711, 1.758, 0.0), (-0.4676, 1.745, 0.05), (-0.4581, 1.71, 0.0866), (-0.4452, 1.661, 0.1), (-0.4322, 1.613, 0.0866), (-0.4228, 1.578, 0.05), (-0.4193, 1.565, 1.225e-17), (-0.4228, 1.578, -0.05), (-0.4322, 1.613, -0.0866), (-0.4452, 1.661, -0.1), (-0.4581, 1.71, -0.0866), (-0.4676, 1.745, -0.05), (-0.6965, 1.681, 0.0), (-0.6914, 1.669, 0.05), (-0.6773, 1.635, 0.0866), (-0.6582, 1.589, 0.1), (-0.6391, 1.543, 0.0866), (-0.6251, 1.509, 0.05), (-0.6199, 1.497, 1.225e-17), (-0.6251, 1.509, -0.05), (-0.6391, 1.543, -0.0866), (-0.6582, 1.589, -0.1), (-0.6773, 1.635, -0.0866), (-0.6914, 1.669, -0.05), (-0.91, 1.576, 0.0), (-0.9033, 1.565, 0.05), (-0.885, 1.533, 0.0866), (-0.86, 1.49, 0.1), (-0.835, 1.446, 0.0866), (-0.8167, 1.415, 0.05), (-0.81, 1.403, 1.225e-17), (-0.8167, 1.415, -0.05), (-0.835, 1.446, -0.0866), (-0.86, 1.49, -0.1), (-0.885, 1.533, -0.0866), (-0.9033, 1.565, -0.05), (-1.108, 1.444, 0.0), (-1.1, 1.433, 0.05), (-1.078, 1.404, 0.0866), (-1.047, 1.365, 0.1), (-1.017, 1.325, 0.0866), (-0.9943, 1.296, 0.05), (-0.9862, 1.285, 1.225e-17), (-0.9943, 1.296, -0.05), (-1.017, 1.325, -0.0866), (-1.047, 1.365, -0.1), (-1.078, 1.404, -0.0866), (-1.1, 1.433, -0.05), (-1.287, 1.287, 0.0), (-1.277, 1.277, 0.05), (-1.252, 1.252, 0.0866), (-1.216, 1.216, 0.1), (-1.181, 1.181, 0.0866), (-1.155, 1.155, 0.05), (-1.146, 1.146, 1.225e-17), (-1.155, 1.155, -0.05), (-1.181, 1.181, -0.0866), (-1.216, 1.216, -0.1), (-1.252, 1.252, -0.0866), (-1.277, 1.277, -0.05), (-1.444, 1.108, 0.0), (-1.433, 1.1, 0.05), (-1.404, 1.078, 0.0866), (-1.365, 1.047, 0.1), (-1.325, 1.017, 0.0866), (-1.296, 0.9943, 0.05), (-1.285, 0.9862, 1.225e-17), (-1.296, 0.9943, -0.05), (-1.325, 1.017, -0.0866), (-1.365, 1.047, -0.1), (-1.404, 1.078, -0.0866), (-1.433, 1.1, -0.05), (-1.576, 0.91, 0.0), (-1.565, 0.9033, 0.05), (-1.533, 0.885, 0.0866), (-1.49, 0.86, 0.1), (-1.446, 0.835, 0.0866), (-1.415, 0.8167, 0.05), (-1.403, 0.81, 1.225e-17), (-1.415, 0.8167, -0.05), (-1.446, 0.835, -0.0866), (-1.49, 0.86, -0.1), (-1.533, 0.885, -0.0866), (-1.565, 0.9033, -0.05), (-1.681, 0.6965, 0.0), (-1.669, 0.6914, 0.05), (-1.635, 0.6773, 0.0866), (-1.589, 0.6582, 0.1), (-1.543, 0.6391, 0.0866), (-1.509, 0.6251, 0.05), (-1.497, 0.6199, 1.225e-17), (-1.509, 0.6251, -0.05), (-1.543, 0.6391, -0.0866), (-1.589, 0.6582, -0.1), (-1.635, 0.6773, -0.0866), (-1.669, 0.6914, -0.05), (-1.758, 0.4711, 0.0), (-1.745, 0.4676, 0.05), (-1.71, 0.4581, 0.0866), (-1.661, 0.4452, 0.1), (-1.613, 0.4322, 0.0866), (-1.578, 0.4228, 0.05), (-1.565, 0.4193, 1.225e-17), (-1.578, 0.4228, -0.05), (-1.613, 0.4322, -0.0866), (-1.661, 0.4452, -0.1), (-1.71, 0.4581, -0.0866), (-1.745, 0.4676, -0.05), (-1.804, 0.2376, 0.0), (-1.791, 0.2358, 0.05), (-1.755, 0.231, 0.0866), (-1.705, 0.2245, 0.1), (-1.656, 0.218, 0.0866), (-1.619, 0.2132, 0.05), (-1.606, 0.2115, 1.225e-17), (-1.619, 0.2132, -0.05), (-1.656, 0.218, -0.0866), (-1.705, 0.2245, -0.1), (-1.755, 0.231, -0.0866), (-1.791, 0.2358, -0.05), (-1.82, 1.591e-07, 0.0), (-1.807, 1.579e-07, 0.05), (-1.77, 1.547e-07, 0.0866), (-1.72, 1.504e-07, 0.1), (-1.67, 1.46e-07, 0.0866), (-1.633, 1.428e-07, 0.05), (-1.62, 1.416e-07, 1.225e-17), (-1.633, 1.428e-07, -0.05), (-1.67, 1.46e-07, -0.0866), (-1.72, 1.504e-07, -0.1), (-1.77, 1.547e-07, -0.0866), (-1.807, 1.579e-07, -0.05), (-1.804, -0.2376, 0.0), (-1.791, -0.2358, 0.05), (-1.755, -0.231, 0.0866), (-1.705, -0.2245, 0.1), (-1.656, -0.218, 0.0866), (-1.619, -0.2132, 0.05), (-1.606, -0.2115, 1.225e-17), (-1.619, -0.2132, -0.05), (-1.656, -0.218, -0.0866), (-1.705, -0.2245, -0.1), (-1.755, -0.231, -0.0866), (-1.791, -0.2358, -0.05), (-1.758, -0.4711, 0.0), (-1.745, -0.4676, 0.05), (-1.71, -0.4581, 0.0866), (-1.661, -0.4452, 0.1), (-1.613, -0.4322, 0.0866), (-1.578, -0.4228, 0.05), (-1.565, -0.4193, 1.225e-17), (-1.578, -0.4228, -0.05), (-1.613, -0.4322, -0.0866), (-1.661, -0.4452, -0.1), (-1.71, -0.4581, -0.0866), (-1.745, -0.4676, -0.05), (-1.681, -0.6965, 0.0), (-1.669, -0.6914, 0.05), (-1.635, -0.6773, 0.0866), (-1.589, -0.6582, 0.1), (-1.543, -0.6391, 0.0866), (-1.509, -0.6251, 0.05), (-1.497, -0.6199, 1.225e-17), (-1.509, -0.6251, -0.05), (-1.543, -0.6391, -0.0866), (-1.589, -0.6582, -0.1), (-1.635, -0.6773, -0.0866), (-1.669, -0.6914, -0.05), (-1.576, -0.91, 0.0), (-1.565, -0.9033, 0.05), (-1.533, -0.885, 0.0866), (-1.49, -0.86, 0.1), (-1.446, -0.835, 0.0866), (-1.415, -0.8167, 0.05), (-1.403, -0.81, 1.225e-17), (-1.415, -0.8167, -0.05), (-1.446, -0.835, -0.0866), (-1.49, -0.86, -0.1), (-1.533, -0.885, -0.0866), (-1.565, -0.9033, -0.05), (-1.444, -1.108, 0.0), (-1.433, -1.1, 0.05), (-1.404, -1.078, 0.0866), (-1.365, -1.047, 0.1), (-1.325, -1.017, 0.0866), (-1.296, -0.9943, 0.05), (-1.285, -0.9862, 1.225e-17), (-1.296, -0.9943, -0.05), (-1.325, -1.017, -0.0866), (-1.365, -1.047, -0.1), (-1.404, -1.078, -0.0866), (-1.433, -1.1, -0.05), (-1.287, -1.287, 0.0), (-1.277, -1.277, 0.05), (-1.252, -1.252, 0.0866), (-1.216, -1.216, 0.1), (-1.181, -1.181, 0.0866), (-1.155, -1.155, 0.05), (-1.146, -1.146, 1.225e-17), (-1.155, -1.155, -0.05), (-1.181, -1.181, -0.0866), (-1.216, -1.216, -0.1), (-1.252, -1.252, -0.0866), (-1.277, -1.277, -0.05), (-1.108, -1.444, 0.0), (-1.1, -1.433, 0.05), (-1.078, -1.404, 0.0866), (-1.047, -1.365, 0.1), (-1.017, -1.325, 0.0866), (-0.9944, -1.296, 0.05), (-0.9862, -1.285, 1.225e-17), (-0.9944, -1.296, -0.05), (-1.017, -1.325, -0.0866), (-1.047, -1.365, -0.1), (-1.078, -1.404, -0.0866), (-1.1, -1.433, -0.05), (-0.91, -1.576, 0.0), (-0.9033, -1.565, 0.05), (-0.885, -1.533, 0.0866), (-0.86, -1.49, 0.1), (-0.835, -1.446, 0.0866), (-0.8167, -1.415, 0.05), (-0.81, -1.403, 1.225e-17), (-0.8167, -1.415, -0.05), (-0.835, -1.446, -0.0866), (-0.86, -1.49, -0.1), (-0.885, -1.533, -0.0866), (-0.9033, -1.565, -0.05), (-0.6965, -1.681, 0.0), (-0.6914, -1.669, 0.05), (-0.6773, -1.635, 0.0866), (-0.6582, -1.589, 0.1), (-0.6391, -1.543, 0.0866), (-0.6251, -1.509, 0.05), (-0.6199, -1.497, 1.225e-17), (-0.6251, -1.509, -0.05), (-0.6391, -1.543, -0.0866), (-0.6582, -1.589, -0.1), (-0.6773, -1.635, -0.0866), (-0.6914, -1.669, -0.05), (-0.4711, -1.758, 0.0), (-0.4676, -1.745, 0.05), (-0.4581, -1.71, 0.0866), (-0.4452, -1.661, 0.1), (-0.4322, -1.613, 0.0866), (-0.4228, -1.578, 0.05), (-0.4193, -1.565, 1.225e-17), (-0.4228, -1.578, -0.05), (-0.4322, -1.613, -0.0866), (-0.4452, -1.661, -0.1), (-0.4581, -1.71, -0.0866), (-0.4676, -1.745, -0.05), (-0.2376, -1.804, 0.0), (-0.2358, -1.791, 0.05), (-0.231, -1.755, 0.0866), (-0.2245, -1.705, 0.1), (-0.218, -1.656, 0.0866), (-0.2132, -1.619, 0.05), (-0.2115, -1.606, 1.225e-17), (-0.2132, -1.619, -0.05), (-0.218, -1.656, -0.0866), (-0.2245, -1.705, -0.1), (-0.231, -1.755, -0.0866), (-0.2358, -1.791, -0.05), (1.374e-07, -1.82, 0.0), (1.364e-07, -1.807, 0.05), (1.336e-07, -1.77, 0.0866), (1.299e-07, -1.72, 0.1), (1.261e-07, -1.67, 0.0866), (1.233e-07, -1.633, 0.05), (1.223e-07, -1.62, 1.225e-17), (1.233e-07, -1.633, -0.05), (1.261e-07, -1.67, -0.0866), (1.299e-07, -1.72, -0.1), (1.336e-07, -1.77, -0.0866), (1.364e-07, -1.807, -0.05), (0.2376, -1.804, 0.0), (0.2358, -1.791, 0.05), (0.231, -1.755, 0.0866), (0.2245, -1.705, 0.1), (0.218, -1.656, 0.0866), (0.2132, -1.619, 0.05), (0.2115, -1.606, 1.225e-17), (0.2132, -1.619, -0.05), (0.218, -1.656, -0.0866), (0.2245, -1.705, -0.1), (0.231, -1.755, -0.0866), (0.2358, -1.791, -0.05), (0.471, -1.758, 0.0), (0.4676, -1.745, 0.05), (0.4581, -1.71, 0.0866), (0.4452, -1.661, 0.1), (0.4322, -1.613, 0.0866), (0.4228, -1.578, 0.05), (0.4193, -1.565, 1.225e-17), (0.4228, -1.578, -0.05), (0.4322, -1.613, -0.0866), (0.4452, -1.661, -0.1), (0.4581, -1.71, -0.0866), (0.4676, -1.745, -0.05), (0.6965, -1.681, 0.0), (0.6914, -1.669, 0.05), (0.6774, -1.635, 0.0866), (0.6582, -1.589, 0.1), (0.6391, -1.543, 0.0866), (0.6251, -1.509, 0.05), (0.6199, -1.497, 1.225e-17), (0.6251, -1.509, -0.05), (0.6391, -1.543, -0.0866), (0.6582, -1.589, -0.1), (0.6774, -1.635, -0.0866), (0.6914, -1.669, -0.05), (0.91, -1.576, 0.0), (0.9033, -1.565, 0.05), (0.885, -1.533, 0.0866), (0.86, -1.49, 0.1), (0.835, -1.446, 0.0866), (0.8167, -1.415, 0.05), (0.81, -1.403, 1.225e-17), (0.8167, -1.415, -0.05), (0.835, -1.446, -0.0866), (0.86, -1.49, -0.1), (0.885, -1.533, -0.0866), (0.9033, -1.565, -0.05), (1.108, -1.444, 0.0), (1.1, -1.433, 0.05), (1.078, -1.404, 0.0866), (1.047, -1.365, 0.1), (1.017, -1.325, 0.0866), (0.9943, -1.296, 0.05), (0.9862, -1.285, 1.225e-17), (0.9943, -1.296, -0.05), (1.017, -1.325, -0.0866), (1.047, -1.365, -0.1), (1.078, -1.404, -0.0866), (1.1, -1.433, -0.05), (1.287, -1.287, 0.0), (1.277, -1.277, 0.05), (1.252, -1.252, 0.0866), (1.216, -1.216, 0.1), (1.181, -1.181, 0.0866), (1.155, -1.155, 0.05), (1.146, -1.146, 1.225e-17), (1.155, -1.155, -0.05), (1.181, -1.181, -0.0866), (1.216, -1.216, -0.1), (1.252, -1.252, -0.0866), (1.277, -1.277, -0.05), (1.444, -1.108, 0.0), (1.433, -1.1, 0.05), (1.404, -1.078, 0.0866), (1.365, -1.047, 0.1), (1.325, -1.017, 0.0866), (1.296, -0.9943, 0.05), (1.285, -0.9862, 1.225e-17), (1.296, -0.9943, -0.05), (1.325, -1.017, -0.0866), (1.365, -1.047, -0.1), (1.404, -1.078, -0.0866), (1.433, -1.1, -0.05), (1.576, -0.91, 0.0), (1.565, -0.9033, 0.05), (1.533, -0.885, 0.0866), (1.49, -0.86, 0.1), (1.446, -0.835, 0.0866), (1.415, -0.8167, 0.05), (1.403, -0.81, 1.225e-17), (1.415, -0.8167, -0.05), (1.446, -0.835, -0.0866), (1.49, -0.86, -0.1), (1.533, -0.885, -0.0866), (1.565, -0.9033, -0.05), (1.681, -0.6965, 0.0), (1.669, -0.6914, 0.05), (1.635, -0.6774, 0.0866), (1.589, -0.6582, 0.1), (1.543, -0.6391, 0.0866), (1.509, -0.6251, 0.05), (1.497, -0.6199, 1.225e-17), (1.509, -0.6251, -0.05), (1.543, -0.6391, -0.0866), (1.589, -0.6582, -0.1), (1.635, -0.6774, -0.0866), (1.669, -0.6914, -0.05), (1.758, -0.4711, 0.0), (1.745, -0.4676, 0.05), (1.71, -0.4581, 0.0866), (1.661, -0.4452, 0.1), (1.613, -0.4322, 0.0866), (1.578, -0.4228, 0.05), (1.565, -0.4193, 1.225e-17), (1.578, -0.4228, -0.05), (1.613, -0.4322, -0.0866), (1.661, -0.4452, -0.1), (1.71, -0.4581, -0.0866), (1.745, -0.4676, -0.05), (1.804, -0.2376, 0.0), (1.791, -0.2358, 0.05), (1.755, -0.231, 0.0866), (1.705, -0.2245, 0.1), (1.656, -0.218, 0.0866), (1.619, -0.2132, 0.05), (1.606, -0.2115, 1.225e-17), (1.619, -0.2132, -0.05), (1.656, -0.218, -0.0866), (1.705, -0.2245, -0.1), (1.755, -0.231, -0.0866), (1.791, -0.2358, -0.05)], [], [(0, 12, 13, 1), (1, 13, 14, 2), (2, 14, 15, 3), (3, 15, 16, 4), (4, 16, 17, 5), (5, 17, 18, 6), (6, 18, 19, 7), (7, 19, 20, 8), (8, 20, 21, 9), (9, 21, 22, 10), (10, 22, 23, 11), (11, 23, 12, 0), (12, 24, 25, 13), (13, 25, 26, 14), (14, 26, 27, 15), (15, 27, 28, 16), (16, 28, 29, 17), (17, 29, 30, 18), (18, 30, 31, 19), (19, 31, 32, 20), (20, 32, 33, 21), (21, 33, 34, 22), (22, 34, 35, 23), (23, 35, 24, 12), (24, 36, 37, 25), (25, 37, 38, 26), (26, 38, 39, 27), (27, 39, 40, 28), (28, 40, 41, 29), (29, 41, 42, 30), (30, 42, 43, 31), (31, 43, 44, 32), (32, 44, 45, 33), (33, 45, 46, 34), (34, 46, 47, 35), (35, 47, 36, 24), (36, 48, 49, 37), (37, 49, 50, 38), (38, 50, 51, 39), (39, 51, 52, 40), (40, 52, 53, 41), (41, 53, 54, 42), (42, 54, 55, 43), (43, 55, 56, 44), (44, 56, 57, 45), (45, 57, 58, 46), (46, 58, 59, 47), (47, 59, 48, 36), (48, 60, 61, 49), (49, 61, 62, 50), (50, 62, 63, 51), (51, 63, 64, 52), (52, 64, 65, 53), (53, 65, 66, 54), (54, 66, 67, 55), (55, 67, 68, 56), (56, 68, 69, 57), (57, 69, 70, 58), (58, 70, 71, 59), (59, 71, 60, 48), (60, 72, 73, 61), (61, 73, 74, 62), (62, 74, 75, 63), (63, 75, 76, 64), (64, 76, 77, 65), (65, 77, 78, 66), (66, 78, 79, 67), (67, 79, 80, 68), (68, 80, 81, 69), (69, 81, 82, 70), (70, 82, 83, 71), (71, 83, 72, 60), (72, 84, 85, 73), (73, 85, 86, 74), (74, 86, 87, 75), (75, 87, 88, 76), (76, 88, 89, 77), (77, 89, 90, 78), (78, 90, 91, 79), (79, 91, 92, 80), (80, 92, 93, 81), (81, 93, 94, 82), (82, 94, 95, 83), (83, 95, 84, 72), (84, 96, 97, 85), (85, 97, 98, 86), (86, 98, 99, 87), (87, 99, 100, 88), (88, 100, 101, 89), (89, 101, 102, 90), (90, 102, 103, 91), (91, 103, 104, 92), (92, 104, 105, 93), (93, 105, 106, 94), (94, 106, 107, 95), (95, 107, 96, 84), (96, 108, 109, 97), (97, 109, 110, 98), (98, 110, 111, 99), (99, 111, 112, 100), (100, 112, 113, 101), (101, 113, 114, 102), (102, 114, 115, 103), (103, 115, 116, 104), (104, 116, 117, 105), (105, 117, 118, 106), (106, 118, 119, 107), (107, 119, 108, 96), (108, 120, 121, 109), (109, 121, 122, 110), (110, 122, 123, 111), (111, 123, 124, 112), (112, 124, 125, 113), (113, 125, 126, 114), (114, 126, 127, 115), (115, 127, 128, 116), (116, 128, 129, 117), (117, 129, 130, 118), (118, 130, 131, 119), (119, 131, 120, 108), (120, 132, 133, 121), (121, 133, 134, 122), (122, 134, 135, 123), (123, 135, 136, 124), (124, 136, 137, 125), (125, 137, 138, 126), (126, 138, 139, 127), (127, 139, 140, 128), (128, 140, 141, 129), (129, 141, 142, 130), (130, 142, 143, 131), (131, 143, 132, 120), (132, 144, 145, 133), (133, 145, 146, 134), (134, 146, 147, 135), (135, 147, 148, 136), (136, 148, 149, 137), (137, 149, 150, 138), (138, 150, 151, 139), (139, 151, 152, 140), (140, 152, 153, 141), (141, 153, 154, 142), (142, 154, 155, 143), (143, 155, 144, 132), (144, 156, 157, 145), (145, 157, 158, 146), (146, 158, 159, 147), (147, 159, 160, 148), (148, 160, 161, 149), (149, 161, 162, 150), (150, 162, 163, 151), (151, 163, 164, 152), (152, 164, 165, 153), (153, 165, 166, 154), (154, 166, 167, 155), (155, 167, 156, 144), (156, 168, 169, 157), (157, 169, 170, 158), (158, 170, 171, 159), (159, 171, 172, 160), (160, 172, 173, 161), (161, 173, 174, 162), (162, 174, 175, 163), (163, 175, 176, 164), (164, 176, 177, 165), (165, 177, 178, 166), (166, 178, 179, 167), (167, 179, 168, 156), (168, 180, 181, 169), (169, 181, 182, 170), (170, 182, 183, 171), (171, 183, 184, 172), (172, 184, 185, 173), (173, 185, 186, 174), (174, 186, 187, 175), (175, 187, 188, 176), (176, 188, 189, 177), (177, 189, 190, 178), (178, 190, 191, 179), (179, 191, 180, 168), (180, 192, 193, 181), (181, 193, 194, 182), (182, 194, 195, 183), (183, 195, 196, 184), (184, 196, 197, 185), (185, 197, 198, 186), (186, 198, 199, 187), (187, 199, 200, 188), (188, 200, 201, 189), (189, 201, 202, 190), (190, 202, 203, 191), (191, 203, 192, 180), (192, 204, 205, 193), (193, 205, 206, 194), (194, 206, 207, 195), (195, 207, 208, 196), (196, 208, 209, 197), (197, 209, 210, 198), (198, 210, 211, 199), (199, 211, 212, 200), (200, 212, 213, 201), (201, 213, 214, 202), (202, 214, 215, 203), (203, 215, 204, 192), (204, 216, 217, 205), (205, 217, 218, 206), (206, 218, 219, 207), (207, 219, 220, 208), (208, 220, 221, 209), (209, 221, 222, 210), (210, 222, 223, 211), (211, 223, 224, 212), (212, 224, 225, 213), (213, 225, 226, 214), (214, 226, 227, 215), (215, 227, 216, 204), (216, 228, 229, 217), (217, 229, 230, 218), (218, 230, 231, 219), (219, 231, 232, 220), (220, 232, 233, 221), (221, 233, 234, 222), (222, 234, 235, 223), (223, 235, 236, 224), (224, 236, 237, 225), (225, 237, 238, 226), (226, 238, 239, 227), (227, 239, 228, 216), (228, 240, 241, 229), (229, 241, 242, 230), (230, 242, 243, 231), (231, 243, 244, 232), (232, 244, 245, 233), (233, 245, 246, 234), (234, 246, 247, 235), (235, 247, 248, 236), (236, 248, 249, 237), (237, 249, 250, 238), (238, 250, 251, 239), (239, 251, 240, 228), (240, 252, 253, 241), (241, 253, 254, 242), (242, 254, 255, 243), (243, 255, 256, 244), (244, 256, 257, 245), (245, 257, 258, 246), (246, 258, 259, 247), (247, 259, 260, 248), (248, 260, 261, 249), (249, 261, 262, 250), (250, 262, 263, 251), (251, 263, 252, 240), (252, 264, 265, 253), (253, 265, 266, 254), (254, 266, 267, 255), (255, 267, 268, 256), (256, 268, 269, 257), (257, 269, 270, 258), (258, 270, 271, 259), (259, 271, 272, 260), (260, 272, 273, 261), (261, 273, 274, 262), (262, 274, 275, 263), (263, 275, 264, 252), (264, 276, 277, 265), (265, 277, 278, 266), (266, 278, 279, 267), (267, 279, 280, 268), (268, 280, 281, 269), (269, 281, 282, 270), (270, 282, 283, 271), (271, 283, 284, 272), (272, 284, 285, 273), (273, 285, 286, 274), (274, 286, 287, 275), (275, 287, 276, 264), (276, 288, 289, 277), (277, 289, 290, 278), (278, 290, 291, 279), (279, 291, 292, 280), (280, 292, 293, 281), (281, 293, 294, 282), (282, 294, 295, 283), (283, 295, 296, 284), (284, 296, 297, 285), (285, 297, 298, 286), (286, 298, 299, 287), (287, 299, 288, 276), (288, 300, 301, 289), (289, 301, 302, 290), (290, 302, 303, 291), (291, 303, 304, 292), (292, 304, 305, 293), (293, 305, 306, 294), (294, 306, 307, 295), (295, 307, 308, 296), (296, 308, 309, 297), (297, 309, 310, 298), (298, 310, 311, 299), (299, 311, 300, 288), (300, 312, 313, 301), (301, 313, 314, 302), (302, 314, 315, 303), (303, 315, 316, 304), (304, 316, 317, 305), (305, 317, 318, 306), (306, 318, 319, 307), (307, 319, 320, 308), (308, 320, 321, 309), (309, 321, 322, 310), (310, 322, 323, 311), (311, 323, 312, 300), (312, 324, 325, 313), (313, 325, 326, 314), (314, 326, 327, 315), (315, 327, 328, 316), (316, 328, 329, 317), (317, 329, 330, 318), (318, 330, 331, 319), (319, 331, 332, 320), (320, 332, 333, 321), (321, 333, 334, 322), (322, 334, 335, 323), (323, 335, 324, 312), (324, 336, 337, 325), (325, 337, 338, 326), (326, 338, 339, 327), (327, 339, 340, 328), (328, 340, 341, 329), (329, 341, 342, 330), (330, 342, 343, 331), (331, 343, 344, 332), (332, 344, 345, 333), (333, 345, 346, 334), (334, 346, 347, 335), (335, 347, 336, 324), (336, 348, 349, 337), (337, 349, 350, 338), (338, 350, 351, 339), (339, 351, 352, 340), (340, 352, 353, 341), (341, 353, 354, 342), (342, 354, 355, 343), (343, 355, 356, 344), (344, 356, 357, 345), (345, 357, 358, 346), (346, 358, 359, 347), (347, 359, 348, 336), (348, 360, 361, 349), (349, 361, 362, 350), (350, 362, 363, 351), (351, 363, 364, 352), (352, 364, 365, 353), (353, 365, 366, 354), (354, 366, 367, 355), (355, 367, 368, 356), (356, 368, 369, 357), (357, 369, 370, 358), (358, 370, 371, 359), (359, 371, 360, 348), (360, 372, 373, 361), (361, 373, 374, 362), (362, 374, 375, 363), (363, 375, 376, 364), (364, 376, 377, 365), (365, 377, 378, 366), (366, 378, 379, 367), (367, 379, 380, 368), (368, 380, 381, 369), (369, 381, 382, 370), (370, 382, 383, 371), (371, 383, 372, 360), (372, 384, 385, 373), (373, 385, 386, 374), (374, 386, 387, 375), (375, 387, 388, 376), (376, 388, 389, 377), (377, 389, 390, 378), (378, 390, 391, 379), (379, 391, 392, 380), (380, 392, 393, 381), (381, 393, 394, 382), (382, 394, 395, 383), (383, 395, 384, 372), (384, 396, 397, 385), (385, 397, 398, 386), (386, 398, 399, 387), (387, 399, 400, 388), (388, 400, 401, 389), (389, 401, 402, 390), (390, 402, 403, 391), (391, 403, 404, 392), (392, 404, 405, 393), (393, 405, 406, 394), (394, 406, 407, 395), (395, 407, 396, 384), (396, 408, 409, 397), (397, 409, 410, 398), (398, 410, 411, 399), (399, 411, 412, 400), (400, 412, 413, 401), (401, 413, 414, 402), (402, 414, 415, 403), (403, 415, 416, 404), (404, 416, 417, 405), (405, 417, 418, 406), (406, 418, 419, 407), (407, 419, 408, 396), (408, 420, 421, 409), (409, 421, 422, 410), (410, 422, 423, 411), (411, 423, 424, 412), (412, 424, 425, 413), (413, 425, 426, 414), (414, 426, 427, 415), (415, 427, 428, 416), (416, 428, 429, 417), (417, 429, 430, 418), (418, 430, 431, 419), (419, 431, 420, 408), (420, 432, 433, 421), (421, 433, 434, 422), (422, 434, 435, 423), (423, 435, 436, 424), (424, 436, 437, 425), (425, 437, 438, 426), (426, 438, 439, 427), (427, 439, 440, 428), (428, 440, 441, 429), (429, 441, 442, 430), (430, 442, 443, 431), (431, 443, 432, 420), (432, 444, 445, 433), (433, 445, 446, 434), (434, 446, 447, 435), (435, 447, 448, 436), (436, 448, 449, 437), (437, 449, 450, 438), (438, 450, 451, 439), (439, 451, 452, 440), (440, 452, 453, 441), (441, 453, 454, 442), (442, 454, 455, 443), (443, 455, 444, 432), (444, 456, 457, 445), (445, 457, 458, 446), (446, 458, 459, 447), (447, 459, 460, 448), (448, 460, 461, 449), (449, 461, 462, 450), (450, 462, 463, 451), (451, 463, 464, 452), (452, 464, 465, 453), (453, 465, 466, 454), (454, 466, 467, 455), (455, 467, 456, 444), (456, 468, 469, 457), (457, 469, 470, 458), (458, 470, 471, 459), (459, 471, 472, 460), (460, 472, 473, 461), (461, 473, 474, 462), (462, 474, 475, 463), (463, 475, 476, 464), (464, 476, 477, 465), (465, 477, 478, 466), (466, 478, 479, 467), (467, 479, 468, 456), (468, 480, 481, 469), (469, 481, 482, 470), (470, 482, 483, 471), (471, 483, 484, 472), (472, 484, 485, 473), (473, 485, 486, 474), (474, 486, 487, 475), (475, 487, 488, 476), (476, 488, 489, 477), (477, 489, 490, 478), (478, 490, 491, 479), (479, 491, 480, 468), (480, 492, 493, 481), (481, 493, 494, 482), (482, 494, 495, 483), (483, 495, 496, 484), (484, 496, 497, 485), (485, 497, 498, 486), (486, 498, 499, 487), (487, 499, 500, 488), (488, 500, 501, 489), (489, 501, 502, 490), (490, 502, 503, 491), (491, 503, 492, 480), (492, 504, 505, 493), (493, 505, 506, 494), (494, 506, 507, 495), (495, 507, 508, 496), (496, 508, 509, 497), (497, 509, 510, 498), (498, 510, 511, 499), (499, 511, 512, 500), (500, 512, 513, 501), (501, 513, 514, 502), (502, 514, 515, 503), (503, 515, 504, 492), (504, 516, 517, 505), (505, 517, 518, 506), (506, 518, 519, 507), (507, 519, 520, 508), (508, 520, 521, 509), (509, 521, 522, 510), (510, 522, 523, 511), (511, 523, 524, 512), (512, 524, 525, 513), (513, 525, 526, 514), (514, 526, 527, 515), (515, 527, 516, 504), (516, 528, 529, 517), (517, 529, 530, 518), (518, 530, 531, 519), (519, 531, 532, 520), (520, 532, 533, 521), (521, 533, 534, 522), (522, 534, 535, 523), (523, 535, 536, 524), (524, 536, 537, 525), (525, 537, 538, 526), (526, 538, 539, 527), (527, 539, 528, 516), (528, 540, 541, 529), (529, 541, 542, 530), (530, 542, 543, 531), (531, 543, 544, 532), (532, 544, 545, 533), (533, 545, 546, 534), (534, 546, 547, 535), (535, 547, 548, 536), (536, 548, 549, 537), (537, 549, 550, 538), (538, 550, 551, 539), (539, 551, 540, 528), (540, 552, 553, 541), (541, 553, 554, 542), (542, 554, 555, 543), (543, 555, 556, 544), (544, 556, 557, 545), (545, 557, 558, 546), (546, 558, 559, 547), (547, 559, 560, 548), (548, 560, 561, 549), (549, 561, 562, 550), (550, 562, 563, 551), (551, 563, 552, 540), (552, 564, 565, 553), (553, 565, 566, 554), (554, 566, 567, 555), (555, 567, 568, 556), (556, 568, 569, 557), (557, 569, 570, 558), (558, 570, 571, 559), (559, 571, 572, 560), (560, 572, 573, 561), (561, 573, 574, 562), (562, 574, 575, 563), (563, 575, 564, 552), (564, 0, 1, 565), (565, 1, 2, 566), (566, 2, 3, 567), (567, 3, 4, 568), (568, 4, 5, 569), (569, 5, 6, 570), (570, 6, 7, 571), (571, 7, 8, 572), (572, 8, 9, 573), (573, 9, 10, 574), (574, 10, 11, 575), (575, 11, 0, 564)])
me_torus_001.polygons.foreach_set('use_smooth', [True] * 576)
_uv = me_torus_001.uv_layers.new(name='UVMap')
_uv.uv.foreach_set('vector', [0.5, 0.5, 0.5208, 0.5, 0.5208, 0.5833, 0.5, 0.5833, 0.5, 0.5833, 0.5208, 0.5833, 0.5208, 0.6667, 0.5, 0.6667, 0.5, 0.6667, 0.5208, 0.6667, 0.5208, 0.75, 0.5, 0.75, 0.5, 0.75, 0.5208, 0.75, 0.5208, 0.8333, 0.5, 0.8333, 0.5, 0.8333, 0.5208, 0.8333, 0.5208, 0.9167, 0.5, 0.9167, 0.5, 0.9167, 0.5208, 0.9167, 0.5208, 1.0, 0.5, 1.0, 0.5, 2.22e-16, 0.5208, 2.22e-16, 0.5208, 0.08333, 0.5, 0.08333, 0.5, 0.08333, 0.5208, 0.08333, 0.5208, 0.1667, 0.5, 0.1667, 0.5, 0.1667, 0.5208, 0.1667, 0.5208, 0.25, 0.5, 0.25, 0.5, 0.25, 0.5208, 0.25, 0.5208, 0.3333, 0.5, 0.3333, 0.5, 0.3333, 0.5208, 0.3333, 0.5208, 0.4167, 0.5, 0.4167, 0.5, 0.4167, 0.5208, 0.4167, 0.5208, 0.5, 0.5, 0.5, 0.5208, 0.5, 0.5417, 0.5, 0.5417, 0.5833, 0.5208, 0.5833, 0.5208, 0.5833, 0.5417, 0.5833, 0.5417, 0.6667, 0.5208, 0.6667, 0.5208, 0.6667, 0.5417, 0.6667, 0.5417, 0.75, 0.5208, 0.75, 0.5208, 0.75, 0.5417, 0.75, 0.5417, 0.8333, 0.5208, 0.8333, 0.5208, 0.8333, 0.5417, 0.8333, 0.5417, 0.9167, 0.5208, 0.9167, 0.5208, 0.9167, 0.5417, 0.9167, 0.5417, 1.0, 0.5208, 1.0, 0.5208, 2.22e-16, 0.5417, 2.22e-16, 0.5417, 0.08333, 0.5208, 0.08333, 0.5208, 0.08333, 0.5417, 0.08333, 0.5417, 0.1667, 0.5208, 0.1667, 0.5208, 0.1667, 0.5417, 0.1667, 0.5417, 0.25, 0.5208, 0.25, 0.5208, 0.25, 0.5417, 0.25, 0.5417, 0.3333, 0.5208, 0.3333, 0.5208, 0.3333, 0.5417, 0.3333, 0.5417, 0.4167, 0.5208, 0.4167, 0.5208, 0.4167, 0.5417, 0.4167, 0.5417, 0.5, 0.5208, 0.5, 0.5417, 0.5, 0.5625, 0.5, 0.5625, 0.5833, 0.5417, 0.5833, 0.5417, 0.5833, 0.5625, 0.5833, 0.5625, 0.6667, 0.5417, 0.6667, 0.5417, 0.6667, 0.5625, 0.6667, 0.5625, 0.75, 0.5417, 0.75, 0.5417, 0.75, 0.5625, 0.75, 0.5625, 0.8333, 0.5417, 0.8333, 0.5417, 0.8333, 0.5625, 0.8333, 0.5625, 0.9167, 0.5417, 0.9167, 0.5417, 0.9167, 0.5625, 0.9167, 0.5625, 1.0, 0.5417, 1.0, 0.5417, 2.22e-16, 0.5625, 2.22e-16, 0.5625, 0.08333, 0.5417, 0.08333, 0.5417, 0.08333, 0.5625, 0.08333, 0.5625, 0.1667, 0.5417, 0.1667, 0.5417, 0.1667, 0.5625, 0.1667, 0.5625, 0.25, 0.5417, 0.25, 0.5417, 0.25, 0.5625, 0.25, 0.5625, 0.3333, 0.5417, 0.3333, 0.5417, 0.3333, 0.5625, 0.3333, 0.5625, 0.4167, 0.5417, 0.4167, 0.5417, 0.4167, 0.5625, 0.4167, 0.5625, 0.5, 0.5417, 0.5, 0.5625, 0.5, 0.5833, 0.5, 0.5833, 0.5833, 0.5625, 0.5833, 0.5625, 0.5833, 0.5833, 0.5833, 0.5833, 0.6667, 0.5625, 0.6667, 0.5625, 0.6667, 0.5833, 0.6667, 0.5833, 0.75, 0.5625, 0.75, 0.5625, 0.75, 0.5833, 0.75, 0.5833, 0.8333, 0.5625, 0.8333, 0.5625, 0.8333, 0.5833, 0.8333, 0.5833, 0.9167, 0.5625, 0.9167, 0.5625, 0.9167, 0.5833, 0.9167, 0.5833, 1.0, 0.5625, 1.0, 0.5625, 2.22e-16, 0.5833, 2.22e-16, 0.5833, 0.08333, 0.5625, 0.08333, 0.5625, 0.08333, 0.5833, 0.08333, 0.5833, 0.1667, 0.5625, 0.1667, 0.5625, 0.1667, 0.5833, 0.1667, 0.5833, 0.25, 0.5625, 0.25, 0.5625, 0.25, 0.5833, 0.25, 0.5833, 0.3333, 0.5625, 0.3333, 0.5625, 0.3333, 0.5833, 0.3333, 0.5833, 0.4167, 0.5625, 0.4167, 0.5625, 0.4167, 0.5833, 0.4167, 0.5833, 0.5, 0.5625, 0.5, 0.5833, 0.5, 0.6042, 0.5, 0.6042, 0.5833, 0.5833, 0.5833, 0.5833, 0.5833, 0.6042, 0.5833, 0.6042, 0.6667, 0.5833, 0.6667, 0.5833, 0.6667, 0.6042, 0.6667, 0.6042, 0.75, 0.5833, 0.75, 0.5833, 0.75, 0.6042, 0.75, 0.6042, 0.8333, 0.5833, 0.8333, 0.5833, 0.8333, 0.6042, 0.8333, 0.6042, 0.9167, 0.5833, 0.9167, 0.5833, 0.9167, 0.6042, 0.9167, 0.6042, 1.0, 0.5833, 1.0, 0.5833, 2.22e-16, 0.6042, 2.22e-16, 0.6042, 0.08333, 0.5833, 0.08333, 0.5833, 0.08333, 0.6042, 0.08333, 0.6042, 0.1667, 0.5833, 0.1667, 0.5833, 0.1667, 0.6042, 0.1667, 0.6042, 0.25, 0.5833, 0.25, 0.5833, 0.25, 0.6042, 0.25, 0.6042, 0.3333, 0.5833, 0.3333, 0.5833, 0.3333, 0.6042, 0.3333, 0.6042, 0.4167, 0.5833, 0.4167, 0.5833, 0.4167, 0.6042, 0.4167, 0.6042, 0.5, 0.5833, 0.5, 0.6042, 0.5, 0.625, 0.5, 0.625, 0.5833, 0.6042, 0.5833, 0.6042, 0.5833, 0.625, 0.5833, 0.625, 0.6667, 0.6042, 0.6667, 0.6042, 0.6667, 0.625, 0.6667, 0.625, 0.75, 0.6042, 0.75, 0.6042, 0.75, 0.625, 0.75, 0.625, 0.8333, 0.6042, 0.8333, 0.6042, 0.8333, 0.625, 0.8333, 0.625, 0.9167, 0.6042, 0.9167, 0.6042, 0.9167, 0.625, 0.9167, 0.625, 1.0, 0.6042, 1.0, 0.6042, 2.22e-16, 0.625, 2.22e-16, 0.625, 0.08333, 0.6042, 0.08333, 0.6042, 0.08333, 0.625, 0.08333, 0.625, 0.1667, 0.6042, 0.1667, 0.6042, 0.1667, 0.625, 0.1667, 0.625, 0.25, 0.6042, 0.25, 0.6042, 0.25, 0.625, 0.25, 0.625, 0.3333, 0.6042, 0.3333, 0.6042, 0.3333, 0.625, 0.3333, 0.625, 0.4167, 0.6042, 0.4167, 0.6042, 0.4167, 0.625, 0.4167, 0.625, 0.5, 0.6042, 0.5, 0.625, 0.5, 0.6458, 0.5, 0.6458, 0.5833, 0.625, 0.5833, 0.625, 0.5833, 0.6458, 0.5833, 0.6458, 0.6667, 0.625, 0.6667, 0.625, 0.6667, 0.6458, 0.6667, 0.6458, 0.75, 0.625, 0.75, 0.625, 0.75, 0.6458, 0.75, 0.6458, 0.8333, 0.625, 0.8333, 0.625, 0.8333, 0.6458, 0.8333, 0.6458, 0.9167, 0.625, 0.9167, 0.625, 0.9167, 0.6458, 0.9167, 0.6458, 1.0, 0.625, 1.0, 0.625, 2.22e-16, 0.6458, 2.22e-16, 0.6458, 0.08333, 0.625, 0.08333, 0.625, 0.08333, 0.6458, 0.08333, 0.6458, 0.1667, 0.625, 0.1667, 0.625, 0.1667, 0.6458, 0.1667, 0.6458, 0.25, 0.625, 0.25, 0.625, 0.25, 0.6458, 0.25, 0.6458, 0.3333, 0.625, 0.3333, 0.625, 0.3333, 0.6458, 0.3333, 0.6458, 0.4167, 0.625, 0.4167, 0.625, 0.4167, 0.6458, 0.4167, 0.6458, 0.5, 0.625, 0.5, 0.6458, 0.5, 0.6667, 0.5, 0.6667, 0.5833, 0.6458, 0.5833, 0.6458, 0.5833, 0.6667, 0.5833, 0.6667, 0.6667, 0.6458, 0.6667, 0.6458, 0.6667, 0.6667, 0.6667, 0.6667, 0.75, 0.6458, 0.75, 0.6458, 0.75, 0.6667, 0.75, 0.6667, 0.8333, 0.6458, 0.8333, 0.6458, 0.8333, 0.6667, 0.8333, 0.6667, 0.9167, 0.6458, 0.9167, 0.6458, 0.9167, 0.6667, 0.9167, 0.6667, 1.0, 0.6458, 1.0, 0.6458, 2.22e-16, 0.6667, 2.22e-16, 0.6667, 0.08333, 0.6458, 0.08333, 0.6458, 0.08333, 0.6667, 0.08333, 0.6667, 0.1667, 0.6458, 0.1667, 0.6458, 0.1667, 0.6667, 0.1667, 0.6667, 0.25, 0.6458, 0.25, 0.6458, 0.25, 0.6667, 0.25, 0.6667, 0.3333, 0.6458, 0.3333, 0.6458, 0.3333, 0.6667, 0.3333, 0.6667, 0.4167, 0.6458, 0.4167, 0.6458, 0.4167, 0.6667, 0.4167, 0.6667, 0.5, 0.6458, 0.5, 0.6667, 0.5, 0.6875, 0.5, 0.6875, 0.5833, 0.6667, 0.5833, 0.6667, 0.5833, 0.6875, 0.5833, 0.6875, 0.6667, 0.6667, 0.6667, 0.6667, 0.6667, 0.6875, 0.6667, 0.6875, 0.75, 0.6667, 0.75, 0.6667, 0.75, 0.6875, 0.75, 0.6875, 0.8333, 0.6667, 0.8333, 0.6667, 0.8333, 0.6875, 0.8333, 0.6875, 0.9167, 0.6667, 0.9167, 0.6667, 0.9167, 0.6875, 0.9167, 0.6875, 1.0, 0.6667, 1.0, 0.6667, 2.22e-16, 0.6875, 2.22e-16, 0.6875, 0.08333, 0.6667, 0.08333, 0.6667, 0.08333, 0.6875, 0.08333, 0.6875, 0.1667, 0.6667, 0.1667, 0.6667, 0.1667, 0.6875, 0.1667, 0.6875, 0.25, 0.6667, 0.25, 0.6667, 0.25, 0.6875, 0.25, 0.6875, 0.3333, 0.6667, 0.3333, 0.6667, 0.3333, 0.6875, 0.3333, 0.6875, 0.4167, 0.6667, 0.4167, 0.6667, 0.4167, 0.6875, 0.4167, 0.6875, 0.5, 0.6667, 0.5, 0.6875, 0.5, 0.7083, 0.5, 0.7083, 0.5833, 0.6875, 0.5833, 0.6875, 0.5833, 0.7083, 0.5833, 0.7083, 0.6667, 0.6875, 0.6667, 0.6875, 0.6667, 0.7083, 0.6667, 0.7083, 0.75, 0.6875, 0.75, 0.6875, 0.75, 0.7083, 0.75, 0.7083, 0.8333, 0.6875, 0.8333, 0.6875, 0.8333, 0.7083, 0.8333, 0.7083, 0.9167, 0.6875, 0.9167, 0.6875, 0.9167, 0.7083, 0.9167, 0.7083, 1.0, 0.6875, 1.0, 0.6875, 2.22e-16, 0.7083, 2.22e-16, 0.7083, 0.08333, 0.6875, 0.08333, 0.6875, 0.08333, 0.7083, 0.08333, 0.7083, 0.1667, 0.6875, 0.1667, 0.6875, 0.1667, 0.7083, 0.1667, 0.7083, 0.25, 0.6875, 0.25, 0.6875, 0.25, 0.7083, 0.25, 0.7083, 0.3333, 0.6875, 0.3333, 0.6875, 0.3333, 0.7083, 0.3333, 0.7083, 0.4167, 0.6875, 0.4167, 0.6875, 0.4167, 0.7083, 0.4167, 0.7083, 0.5, 0.6875, 0.5, 0.7083, 0.5, 0.7292, 0.5, 0.7292, 0.5833, 0.7083, 0.5833, 0.7083, 0.5833, 0.7292, 0.5833, 0.7292, 0.6667, 0.7083, 0.6667, 0.7083, 0.6667, 0.7292, 0.6667, 0.7292, 0.75, 0.7083, 0.75, 0.7083, 0.75, 0.7292, 0.75, 0.7292, 0.8333, 0.7083, 0.8333, 0.7083, 0.8333, 0.7292, 0.8333, 0.7292, 0.9167, 0.7083, 0.9167, 0.7083, 0.9167, 0.7292, 0.9167, 0.7292, 1.0, 0.7083, 1.0, 0.7083, 2.22e-16, 0.7292, 2.22e-16, 0.7292, 0.08333, 0.7083, 0.08333, 0.7083, 0.08333, 0.7292, 0.08333, 0.7292, 0.1667, 0.7083, 0.1667, 0.7083, 0.1667, 0.7292, 0.1667, 0.7292, 0.25, 0.7083, 0.25, 0.7083, 0.25, 0.7292, 0.25, 0.7292, 0.3333, 0.7083, 0.3333, 0.7083, 0.3333, 0.7292, 0.3333, 0.7292, 0.4167, 0.7083, 0.4167, 0.7083, 0.4167, 0.7292, 0.4167, 0.7292, 0.5, 0.7083, 0.5, 0.7292, 0.5, 0.75, 0.5, 0.75, 0.5833, 0.7292, 0.5833, 0.7292, 0.5833, 0.75, 0.5833, 0.75, 0.6667, 0.7292, 0.6667, 0.7292, 0.6667, 0.75, 0.6667, 0.75, 0.75, 0.7292, 0.75, 0.7292, 0.75, 0.75, 0.75, 0.75, 0.8333, 0.7292, 0.8333, 0.7292, 0.8333, 0.75, 0.8333, 0.75, 0.9167, 0.7292, 0.9167, 0.7292, 0.9167, 0.75, 0.9167, 0.75, 1.0, 0.7292, 1.0, 0.7292, 2.22e-16, 0.75, 2.22e-16, 0.75, 0.08333, 0.7292, 0.08333, 0.7292, 0.08333, 0.75, 0.08333, 0.75, 0.1667, 0.7292, 0.1667, 0.7292, 0.1667, 0.75, 0.1667, 0.75, 0.25, 0.7292, 0.25, 0.7292, 0.25, 0.75, 0.25, 0.75, 0.3333, 0.7292, 0.3333, 0.7292, 0.3333, 0.75, 0.3333, 0.75, 0.4167, 0.7292, 0.4167, 0.7292, 0.4167, 0.75, 0.4167, 0.75, 0.5, 0.7292, 0.5, 0.75, 0.5, 0.7708, 0.5, 0.7708, 0.5833, 0.75, 0.5833, 0.75, 0.5833, 0.7708, 0.5833, 0.7708, 0.6667, 0.75, 0.6667, 0.75, 0.6667, 0.7708, 0.6667, 0.7708, 0.75, 0.75, 0.75, 0.75, 0.75, 0.7708, 0.75, 0.7708, 0.8333, 0.75, 0.8333, 0.75, 0.8333, 0.7708, 0.8333, 0.7708, 0.9167, 0.75, 0.9167, 0.75, 0.9167, 0.7708, 0.9167, 0.7708, 1.0, 0.75, 1.0, 0.75, 2.22e-16, 0.7708, 2.22e-16, 0.7708, 0.08333, 0.75, 0.08333, 0.75, 0.08333, 0.7708, 0.08333, 0.7708, 0.1667, 0.75, 0.1667, 0.75, 0.1667, 0.7708, 0.1667, 0.7708, 0.25, 0.75, 0.25, 0.75, 0.25, 0.7708, 0.25, 0.7708, 0.3333, 0.75, 0.3333, 0.75, 0.3333, 0.7708, 0.3333, 0.7708, 0.4167, 0.75, 0.4167, 0.75, 0.4167, 0.7708, 0.4167, 0.7708, 0.5, 0.75, 0.5, 0.7708, 0.5, 0.7917, 0.5, 0.7917, 0.5833, 0.7708, 0.5833, 0.7708, 0.5833, 0.7917, 0.5833, 0.7917, 0.6667, 0.7708, 0.6667, 0.7708, 0.6667, 0.7917, 0.6667, 0.7917, 0.75, 0.7708, 0.75, 0.7708, 0.75, 0.7917, 0.75, 0.7917, 0.8333, 0.7708, 0.8333, 0.7708, 0.8333, 0.7917, 0.8333, 0.7917, 0.9167, 0.7708, 0.9167, 0.7708, 0.9167, 0.7917, 0.9167, 0.7917, 1.0, 0.7708, 1.0, 0.7708, 2.22e-16, 0.7917, 2.22e-16, 0.7917, 0.08333, 0.7708, 0.08333, 0.7708, 0.08333, 0.7917, 0.08333, 0.7917, 0.1667, 0.7708, 0.1667, 0.7708, 0.1667, 0.7917, 0.1667, 0.7917, 0.25, 0.7708, 0.25, 0.7708, 0.25, 0.7917, 0.25, 0.7917, 0.3333, 0.7708, 0.3333, 0.7708, 0.3333, 0.7917, 0.3333, 0.7917, 0.4167, 0.7708, 0.4167, 0.7708, 0.4167, 0.7917, 0.4167, 0.7917, 0.5, 0.7708, 0.5, 0.7917, 0.5, 0.8125, 0.5, 0.8125, 0.5833, 0.7917, 0.5833, 0.7917, 0.5833, 0.8125, 0.5833, 0.8125, 0.6667, 0.7917, 0.6667, 0.7917, 0.6667, 0.8125, 0.6667, 0.8125, 0.75, 0.7917, 0.75, 0.7917, 0.75, 0.8125, 0.75, 0.8125, 0.8333, 0.7917, 0.8333, 0.7917, 0.8333, 0.8125, 0.8333, 0.8125, 0.9167, 0.7917, 0.9167, 0.7917, 0.9167, 0.8125, 0.9167, 0.8125, 1.0, 0.7917, 1.0, 0.7917, 2.22e-16, 0.8125, 2.22e-16, 0.8125, 0.08333, 0.7917, 0.08333, 0.7917, 0.08333, 0.8125, 0.08333, 0.8125, 0.1667, 0.7917, 0.1667, 0.7917, 0.1667, 0.8125, 0.1667, 0.8125, 0.25, 0.7917, 0.25, 0.7917, 0.25, 0.8125, 0.25, 0.8125, 0.3333, 0.7917, 0.3333, 0.7917, 0.3333, 0.8125, 0.3333, 0.8125, 0.4167, 0.7917, 0.4167, 0.7917, 0.4167, 0.8125, 0.4167, 0.8125, 0.5, 0.7917, 0.5, 0.8125, 0.5, 0.8333, 0.5, 0.8333, 0.5833, 0.8125, 0.5833, 0.8125, 0.5833, 0.8333, 0.5833, 0.8333, 0.6667, 0.8125, 0.6667, 0.8125, 0.6667, 0.8333, 0.6667, 0.8333, 0.75, 0.8125, 0.75, 0.8125, 0.75, 0.8333, 0.75, 0.8333, 0.8333, 0.8125, 0.8333, 0.8125, 0.8333, 0.8333, 0.8333, 0.8333, 0.9167, 0.8125, 0.9167, 0.8125, 0.9167, 0.8333, 0.9167, 0.8333, 1.0, 0.8125, 1.0, 0.8125, 2.22e-16, 0.8333, 2.22e-16, 0.8333, 0.08333, 0.8125, 0.08333, 0.8125, 0.08333, 0.8333, 0.08333, 0.8333, 0.1667, 0.8125, 0.1667, 0.8125, 0.1667, 0.8333, 0.1667, 0.8333, 0.25, 0.8125, 0.25, 0.8125, 0.25, 0.8333, 0.25, 0.8333, 0.3333, 0.8125, 0.3333, 0.8125, 0.3333, 0.8333, 0.3333, 0.8333, 0.4167, 0.8125, 0.4167, 0.8125, 0.4167, 0.8333, 0.4167, 0.8333, 0.5, 0.8125, 0.5, 0.8333, 0.5, 0.8542, 0.5, 0.8542, 0.5833, 0.8333, 0.5833, 0.8333, 0.5833, 0.8542, 0.5833, 0.8542, 0.6667, 0.8333, 0.6667, 0.8333, 0.6667, 0.8542, 0.6667, 0.8542, 0.75, 0.8333, 0.75, 0.8333, 0.75, 0.8542, 0.75, 0.8542, 0.8333, 0.8333, 0.8333, 0.8333, 0.8333, 0.8542, 0.8333, 0.8542, 0.9167, 0.8333, 0.9167, 0.8333, 0.9167, 0.8542, 0.9167, 0.8542, 1.0, 0.8333, 1.0, 0.8333, 2.22e-16, 0.8542, 2.22e-16, 0.8542, 0.08333, 0.8333, 0.08333, 0.8333, 0.08333, 0.8542, 0.08333, 0.8542, 0.1667, 0.8333, 0.1667, 0.8333, 0.1667, 0.8542, 0.1667, 0.8542, 0.25, 0.8333, 0.25, 0.8333, 0.25, 0.8542, 0.25, 0.8542, 0.3333, 0.8333, 0.3333, 0.8333, 0.3333, 0.8542, 0.3333, 0.8542, 0.4167, 0.8333, 0.4167, 0.8333, 0.4167, 0.8542, 0.4167, 0.8542, 0.5, 0.8333, 0.5, 0.8542, 0.5, 0.875, 0.5, 0.875, 0.5833, 0.8542, 0.5833, 0.8542, 0.5833, 0.875, 0.5833, 0.875, 0.6667, 0.8542, 0.6667, 0.8542, 0.6667, 0.875, 0.6667, 0.875, 0.75, 0.8542, 0.75, 0.8542, 0.75, 0.875, 0.75, 0.875, 0.8333, 0.8542, 0.8333, 0.8542, 0.8333, 0.875, 0.8333, 0.875, 0.9167, 0.8542, 0.9167, 0.8542, 0.9167, 0.875, 0.9167, 0.875, 1.0, 0.8542, 1.0, 0.8542, 2.22e-16, 0.875, 2.22e-16, 0.875, 0.08333, 0.8542, 0.08333, 0.8542, 0.08333, 0.875, 0.08333, 0.875, 0.1667, 0.8542, 0.1667, 0.8542, 0.1667, 0.875, 0.1667, 0.875, 0.25, 0.8542, 0.25, 0.8542, 0.25, 0.875, 0.25, 0.875, 0.3333, 0.8542, 0.3333, 0.8542, 0.3333, 0.875, 0.3333, 0.875, 0.4167, 0.8542, 0.4167, 0.8542, 0.4167, 0.875, 0.4167, 0.875, 0.5, 0.8542, 0.5, 0.875, 0.5, 0.8958, 0.5, 0.8958, 0.5833, 0.875, 0.5833, 0.875, 0.5833, 0.8958, 0.5833, 0.8958, 0.6667, 0.875, 0.6667, 0.875, 0.6667, 0.8958, 0.6667, 0.8958, 0.75, 0.875, 0.75, 0.875, 0.75, 0.8958, 0.75, 0.8958, 0.8333, 0.875, 0.8333, 0.875, 0.8333, 0.8958, 0.8333, 0.8958, 0.9167, 0.875, 0.9167, 0.875, 0.9167, 0.8958, 0.9167, 0.8958, 1.0, 0.875, 1.0, 0.875, 2.22e-16, 0.8958, 2.22e-16, 0.8958, 0.08333, 0.875, 0.08333, 0.875, 0.08333, 0.8958, 0.08333, 0.8958, 0.1667, 0.875, 0.1667, 0.875, 0.1667, 0.8958, 0.1667, 0.8958, 0.25, 0.875, 0.25, 0.875, 0.25, 0.8958, 0.25, 0.8958, 0.3333, 0.875, 0.3333, 0.875, 0.3333, 0.8958, 0.3333, 0.8958, 0.4167, 0.875, 0.4167, 0.875, 0.4167, 0.8958, 0.4167, 0.8958, 0.5, 0.875, 0.5, 0.8958, 0.5, 0.9167, 0.5, 0.9167, 0.5833, 0.8958, 0.5833, 0.8958, 0.5833, 0.9167, 0.5833, 0.9167, 0.6667, 0.8958, 0.6667, 0.8958, 0.6667, 0.9167, 0.6667, 0.9167, 0.75, 0.8958, 0.75, 0.8958, 0.75, 0.9167, 0.75, 0.9167, 0.8333, 0.8958, 0.8333, 0.8958, 0.8333, 0.9167, 0.8333, 0.9167, 0.9167, 0.8958, 0.9167, 0.8958, 0.9167, 0.9167, 0.9167, 0.9167, 1.0, 0.8958, 1.0, 0.8958, 2.22e-16, 0.9167, 2.22e-16, 0.9167, 0.08333, 0.8958, 0.08333, 0.8958, 0.08333, 0.9167, 0.08333, 0.9167, 0.1667, 0.8958, 0.1667, 0.8958, 0.1667, 0.9167, 0.1667, 0.9167, 0.25, 0.8958, 0.25, 0.8958, 0.25, 0.9167, 0.25, 0.9167, 0.3333, 0.8958, 0.3333, 0.8958, 0.3333, 0.9167, 0.3333, 0.9167, 0.4167, 0.8958, 0.4167, 0.8958, 0.4167, 0.9167, 0.4167, 0.9167, 0.5, 0.8958, 0.5, 0.9167, 0.5, 0.9375, 0.5, 0.9375, 0.5833, 0.9167, 0.5833, 0.9167, 0.5833, 0.9375, 0.5833, 0.9375, 0.6667, 0.9167, 0.6667, 0.9167, 0.6667, 0.9375, 0.6667, 0.9375, 0.75, 0.9167, 0.75, 0.9167, 0.75, 0.9375, 0.75, 0.9375, 0.8333, 0.9167, 0.8333, 0.9167, 0.8333, 0.9375, 0.8333, 0.9375, 0.9167, 0.9167, 0.9167, 0.9167, 0.9167, 0.9375, 0.9167, 0.9375, 1.0, 0.9167, 1.0, 0.9167, 2.22e-16, 0.9375, 2.22e-16, 0.9375, 0.08333, 0.9167, 0.08333, 0.9167, 0.08333, 0.9375, 0.08333, 0.9375, 0.1667, 0.9167, 0.1667, 0.9167, 0.1667, 0.9375, 0.1667, 0.9375, 0.25, 0.9167, 0.25, 0.9167, 0.25, 0.9375, 0.25, 0.9375, 0.3333, 0.9167, 0.3333, 0.9167, 0.3333, 0.9375, 0.3333, 0.9375, 0.4167, 0.9167, 0.4167, 0.9167, 0.4167, 0.9375, 0.4167, 0.9375, 0.5, 0.9167, 0.5, 0.9375, 0.5, 0.9583, 0.5, 0.9583, 0.5833, 0.9375, 0.5833, 0.9375, 0.5833, 0.9583, 0.5833, 0.9583, 0.6667, 0.9375, 0.6667, 0.9375, 0.6667, 0.9583, 0.6667, 0.9583, 0.75, 0.9375, 0.75, 0.9375, 0.75, 0.9583, 0.75, 0.9583, 0.8333, 0.9375, 0.8333, 0.9375, 0.8333, 0.9583, 0.8333, 0.9583, 0.9167, 0.9375, 0.9167, 0.9375, 0.9167, 0.9583, 0.9167, 0.9583, 1.0, 0.9375, 1.0, 0.9375, 2.22e-16, 0.9583, 2.22e-16, 0.9583, 0.08333, 0.9375, 0.08333, 0.9375, 0.08333, 0.9583, 0.08333, 0.9583, 0.1667, 0.9375, 0.1667, 0.9375, 0.1667, 0.9583, 0.1667, 0.9583, 0.25, 0.9375, 0.25, 0.9375, 0.25, 0.9583, 0.25, 0.9583, 0.3333, 0.9375, 0.3333, 0.9375, 0.3333, 0.9583, 0.3333, 0.9583, 0.4167, 0.9375, 0.4167, 0.9375, 0.4167, 0.9583, 0.4167, 0.9583, 0.5, 0.9375, 0.5, 0.9583, 0.5, 0.9792, 0.5, 0.9792, 0.5833, 0.9583, 0.5833, 0.9583, 0.5833, 0.9792, 0.5833, 0.9792, 0.6667, 0.9583, 0.6667, 0.9583, 0.6667, 0.9792, 0.6667, 0.9792, 0.75, 0.9583, 0.75, 0.9583, 0.75, 0.9792, 0.75, 0.9792, 0.8333, 0.9583, 0.8333, 0.9583, 0.8333, 0.9792, 0.8333, 0.9792, 0.9167, 0.9583, 0.9167, 0.9583, 0.9167, 0.9792, 0.9167, 0.9792, 1.0, 0.9583, 1.0, 0.9583, 2.22e-16, 0.9792, 2.22e-16, 0.9792, 0.08333, 0.9583, 0.08333, 0.9583, 0.08333, 0.9792, 0.08333, 0.9792, 0.1667, 0.9583, 0.1667, 0.9583, 0.1667, 0.9792, 0.1667, 0.9792, 0.25, 0.9583, 0.25, 0.9583, 0.25, 0.9792, 0.25, 0.9792, 0.3333, 0.9583, 0.3333, 0.9583, 0.3333, 0.9792, 0.3333, 0.9792, 0.4167, 0.9583, 0.4167, 0.9583, 0.4167, 0.9792, 0.4167, 0.9792, 0.5, 0.9583, 0.5, 0.9792, 0.5, 1.0, 0.5, 1.0, 0.5833, 0.9792, 0.5833, 0.9792, 0.5833, 1.0, 0.5833, 1.0, 0.6667, 0.9792, 0.6667, 0.9792, 0.6667, 1.0, 0.6667, 1.0, 0.75, 0.9792, 0.75, 0.9792, 0.75, 1.0, 0.75, 1.0, 0.8333, 0.9792, 0.8333, 0.9792, 0.8333, 1.0, 0.8333, 1.0, 0.9167, 0.9792, 0.9167, 0.9792, 0.9167, 1.0, 0.9167, 1.0, 1.0, 0.9792, 1.0, 0.9792, 2.22e-16, 1.0, 2.22e-16, 1.0, 0.08333, 0.9792, 0.08333, 0.9792, 0.08333, 1.0, 0.08333, 1.0, 0.1667, 0.9792, 0.1667, 0.9792, 0.1667, 1.0, 0.1667, 1.0, 0.25, 0.9792, 0.25, 0.9792, 0.25, 1.0, 0.25, 1.0, 0.3333, 0.9792, 0.3333, 0.9792, 0.3333, 1.0, 0.3333, 1.0, 0.4167, 0.9792, 0.4167, 0.9792, 0.4167, 1.0, 0.4167, 1.0, 0.5, 0.9792, 0.5, 8.882e-16, 0.5, 0.02083, 0.5, 0.02083, 0.5833, 8.882e-16, 0.5833, 8.882e-16, 0.5833, 0.02083, 0.5833, 0.02083, 0.6667, 8.882e-16, 0.6667, 8.882e-16, 0.6667, 0.02083, 0.6667, 0.02083, 0.75, 8.882e-16, 0.75, 8.882e-16, 0.75, 0.02083, 0.75, 0.02083, 0.8333, 8.882e-16, 0.8333, 8.882e-16, 0.8333, 0.02083, 0.8333, 0.02083, 0.9167, 8.882e-16, 0.9167, 8.882e-16, 0.9167, 0.02083, 0.9167, 0.02083, 1.0, 8.882e-16, 1.0, 8.882e-16, 2.22e-16, 0.02083, 2.22e-16, 0.02083, 0.08333, 8.882e-16, 0.08333, 8.882e-16, 0.08333, 0.02083, 0.08333, 0.02083, 0.1667, 8.882e-16, 0.1667, 8.882e-16, 0.1667, 0.02083, 0.1667, 0.02083, 0.25, 8.882e-16, 0.25, 8.882e-16, 0.25, 0.02083, 0.25, 0.02083, 0.3333, 8.882e-16, 0.3333, 8.882e-16, 0.3333, 0.02083, 0.3333, 0.02083, 0.4167, 8.882e-16, 0.4167, 8.882e-16, 0.4167, 0.02083, 0.4167, 0.02083, 0.5, 8.882e-16, 0.5, 0.02083, 0.5, 0.04167, 0.5, 0.04167, 0.5833, 0.02083, 0.5833, 0.02083, 0.5833, 0.04167, 0.5833, 0.04167, 0.6667, 0.02083, 0.6667, 0.02083, 0.6667, 0.04167, 0.6667, 0.04167, 0.75, 0.02083, 0.75, 0.02083, 0.75, 0.04167, 0.75, 0.04167, 0.8333, 0.02083, 0.8333, 0.02083, 0.8333, 0.04167, 0.8333, 0.04167, 0.9167, 0.02083, 0.9167, 0.02083, 0.9167, 0.04167, 0.9167, 0.04167, 1.0, 0.02083, 1.0, 0.02083, 2.22e-16, 0.04167, 2.22e-16, 0.04167, 0.08333, 0.02083, 0.08333, 0.02083, 0.08333, 0.04167, 0.08333, 0.04167, 0.1667, 0.02083, 0.1667, 0.02083, 0.1667, 0.04167, 0.1667, 0.04167, 0.25, 0.02083, 0.25, 0.02083, 0.25, 0.04167, 0.25, 0.04167, 0.3333, 0.02083, 0.3333, 0.02083, 0.3333, 0.04167, 0.3333, 0.04167, 0.4167, 0.02083, 0.4167, 0.02083, 0.4167, 0.04167, 0.4167, 0.04167, 0.5, 0.02083, 0.5, 0.04167, 0.5, 0.0625, 0.5, 0.0625, 0.5833, 0.04167, 0.5833, 0.04167, 0.5833, 0.0625, 0.5833, 0.0625, 0.6667, 0.04167, 0.6667, 0.04167, 0.6667, 0.0625, 0.6667, 0.0625, 0.75, 0.04167, 0.75, 0.04167, 0.75, 0.0625, 0.75, 0.0625, 0.8333, 0.04167, 0.8333, 0.04167, 0.8333, 0.0625, 0.8333, 0.0625, 0.9167, 0.04167, 0.9167, 0.04167, 0.9167, 0.0625, 0.9167, 0.0625, 1.0, 0.04167, 1.0, 0.04167, 2.22e-16, 0.0625, 2.22e-16, 0.0625, 0.08333, 0.04167, 0.08333, 0.04167, 0.08333, 0.0625, 0.08333, 0.0625, 0.1667, 0.04167, 0.1667, 0.04167, 0.1667, 0.0625, 0.1667, 0.0625, 0.25, 0.04167, 0.25, 0.04167, 0.25, 0.0625, 0.25, 0.0625, 0.3333, 0.04167, 0.3333, 0.04167, 0.3333, 0.0625, 0.3333, 0.0625, 0.4167, 0.04167, 0.4167, 0.04167, 0.4167, 0.0625, 0.4167, 0.0625, 0.5, 0.04167, 0.5, 0.0625, 0.5, 0.08333, 0.5, 0.08333, 0.5833, 0.0625, 0.5833, 0.0625, 0.5833, 0.08333, 0.5833, 0.08333, 0.6667, 0.0625, 0.6667, 0.0625, 0.6667, 0.08333, 0.6667, 0.08333, 0.75, 0.0625, 0.75, 0.0625, 0.75, 0.08333, 0.75, 0.08333, 0.8333, 0.0625, 0.8333, 0.0625, 0.8333, 0.08333, 0.8333, 0.08333, 0.9167, 0.0625, 0.9167, 0.0625, 0.9167, 0.08333, 0.9167, 0.08333, 1.0, 0.0625, 1.0, 0.0625, 2.22e-16, 0.08333, 2.22e-16, 0.08333, 0.08333, 0.0625, 0.08333, 0.0625, 0.08333, 0.08333, 0.08333, 0.08333, 0.1667, 0.0625, 0.1667, 0.0625, 0.1667, 0.08333, 0.1667, 0.08333, 0.25, 0.0625, 0.25, 0.0625, 0.25, 0.08333, 0.25, 0.08333, 0.3333, 0.0625, 0.3333, 0.0625, 0.3333, 0.08333, 0.3333, 0.08333, 0.4167, 0.0625, 0.4167, 0.0625, 0.4167, 0.08333, 0.4167, 0.08333, 0.5, 0.0625, 0.5, 0.08333, 0.5, 0.1042, 0.5, 0.1042, 0.5833, 0.08333, 0.5833, 0.08333, 0.5833, 0.1042, 0.5833, 0.1042, 0.6667, 0.08333, 0.6667, 0.08333, 0.6667, 0.1042, 0.6667, 0.1042, 0.75, 0.08333, 0.75, 0.08333, 0.75, 0.1042, 0.75, 0.1042, 0.8333, 0.08333, 0.8333, 0.08333, 0.8333, 0.1042, 0.8333, 0.1042, 0.9167, 0.08333, 0.9167, 0.08333, 0.9167, 0.1042, 0.9167, 0.1042, 1.0, 0.08333, 1.0, 0.08333, 2.22e-16, 0.1042, 2.22e-16, 0.1042, 0.08333, 0.08333, 0.08333, 0.08333, 0.08333, 0.1042, 0.08333, 0.1042, 0.1667, 0.08333, 0.1667, 0.08333, 0.1667, 0.1042, 0.1667, 0.1042, 0.25, 0.08333, 0.25, 0.08333, 0.25, 0.1042, 0.25, 0.1042, 0.3333, 0.08333, 0.3333, 0.08333, 0.3333, 0.1042, 0.3333, 0.1042, 0.4167, 0.08333, 0.4167, 0.08333, 0.4167, 0.1042, 0.4167, 0.1042, 0.5, 0.08333, 0.5, 0.1042, 0.5, 0.125, 0.5, 0.125, 0.5833, 0.1042, 0.5833, 0.1042, 0.5833, 0.125, 0.5833, 0.125, 0.6667, 0.1042, 0.6667, 0.1042, 0.6667, 0.125, 0.6667, 0.125, 0.75, 0.1042, 0.75, 0.1042, 0.75, 0.125, 0.75, 0.125, 0.8333, 0.1042, 0.8333, 0.1042, 0.8333, 0.125, 0.8333, 0.125, 0.9167, 0.1042, 0.9167, 0.1042, 0.9167, 0.125, 0.9167, 0.125, 1.0, 0.1042, 1.0, 0.1042, 2.22e-16, 0.125, 2.22e-16, 0.125, 0.08333, 0.1042, 0.08333, 0.1042, 0.08333, 0.125, 0.08333, 0.125, 0.1667, 0.1042, 0.1667, 0.1042, 0.1667, 0.125, 0.1667, 0.125, 0.25, 0.1042, 0.25, 0.1042, 0.25, 0.125, 0.25, 0.125, 0.3333, 0.1042, 0.3333, 0.1042, 0.3333, 0.125, 0.3333, 0.125, 0.4167, 0.1042, 0.4167, 0.1042, 0.4167, 0.125, 0.4167, 0.125, 0.5, 0.1042, 0.5, 0.125, 0.5, 0.1458, 0.5, 0.1458, 0.5833, 0.125, 0.5833, 0.125, 0.5833, 0.1458, 0.5833, 0.1458, 0.6667, 0.125, 0.6667, 0.125, 0.6667, 0.1458, 0.6667, 0.1458, 0.75, 0.125, 0.75, 0.125, 0.75, 0.1458, 0.75, 0.1458, 0.8333, 0.125, 0.8333, 0.125, 0.8333, 0.1458, 0.8333, 0.1458, 0.9167, 0.125, 0.9167, 0.125, 0.9167, 0.1458, 0.9167, 0.1458, 1.0, 0.125, 1.0, 0.125, 2.22e-16, 0.1458, 2.22e-16, 0.1458, 0.08333, 0.125, 0.08333, 0.125, 0.08333, 0.1458, 0.08333, 0.1458, 0.1667, 0.125, 0.1667, 0.125, 0.1667, 0.1458, 0.1667, 0.1458, 0.25, 0.125, 0.25, 0.125, 0.25, 0.1458, 0.25, 0.1458, 0.3333, 0.125, 0.3333, 0.125, 0.3333, 0.1458, 0.3333, 0.1458, 0.4167, 0.125, 0.4167, 0.125, 0.4167, 0.1458, 0.4167, 0.1458, 0.5, 0.125, 0.5, 0.1458, 0.5, 0.1667, 0.5, 0.1667, 0.5833, 0.1458, 0.5833, 0.1458, 0.5833, 0.1667, 0.5833, 0.1667, 0.6667, 0.1458, 0.6667, 0.1458, 0.6667, 0.1667, 0.6667, 0.1667, 0.75, 0.1458, 0.75, 0.1458, 0.75, 0.1667, 0.75, 0.1667, 0.8333, 0.1458, 0.8333, 0.1458, 0.8333, 0.1667, 0.8333, 0.1667, 0.9167, 0.1458, 0.9167, 0.1458, 0.9167, 0.1667, 0.9167, 0.1667, 1.0, 0.1458, 1.0, 0.1458, 2.22e-16, 0.1667, 2.22e-16, 0.1667, 0.08333, 0.1458, 0.08333, 0.1458, 0.08333, 0.1667, 0.08333, 0.1667, 0.1667, 0.1458, 0.1667, 0.1458, 0.1667, 0.1667, 0.1667, 0.1667, 0.25, 0.1458, 0.25, 0.1458, 0.25, 0.1667, 0.25, 0.1667, 0.3333, 0.1458, 0.3333, 0.1458, 0.3333, 0.1667, 0.3333, 0.1667, 0.4167, 0.1458, 0.4167, 0.1458, 0.4167, 0.1667, 0.4167, 0.1667, 0.5, 0.1458, 0.5, 0.1667, 0.5, 0.1875, 0.5, 0.1875, 0.5833, 0.1667, 0.5833, 0.1667, 0.5833, 0.1875, 0.5833, 0.1875, 0.6667, 0.1667, 0.6667, 0.1667, 0.6667, 0.1875, 0.6667, 0.1875, 0.75, 0.1667, 0.75, 0.1667, 0.75, 0.1875, 0.75, 0.1875, 0.8333, 0.1667, 0.8333, 0.1667, 0.8333, 0.1875, 0.8333, 0.1875, 0.9167, 0.1667, 0.9167, 0.1667, 0.9167, 0.1875, 0.9167, 0.1875, 1.0, 0.1667, 1.0, 0.1667, 2.22e-16, 0.1875, 2.22e-16, 0.1875, 0.08333, 0.1667, 0.08333, 0.1667, 0.08333, 0.1875, 0.08333, 0.1875, 0.1667, 0.1667, 0.1667, 0.1667, 0.1667, 0.1875, 0.1667, 0.1875, 0.25, 0.1667, 0.25, 0.1667, 0.25, 0.1875, 0.25, 0.1875, 0.3333, 0.1667, 0.3333, 0.1667, 0.3333, 0.1875, 0.3333, 0.1875, 0.4167, 0.1667, 0.4167, 0.1667, 0.4167, 0.1875, 0.4167, 0.1875, 0.5, 0.1667, 0.5, 0.1875, 0.5, 0.2083, 0.5, 0.2083, 0.5833, 0.1875, 0.5833, 0.1875, 0.5833, 0.2083, 0.5833, 0.2083, 0.6667, 0.1875, 0.6667, 0.1875, 0.6667, 0.2083, 0.6667, 0.2083, 0.75, 0.1875, 0.75, 0.1875, 0.75, 0.2083, 0.75, 0.2083, 0.8333, 0.1875, 0.8333, 0.1875, 0.8333, 0.2083, 0.8333, 0.2083, 0.9167, 0.1875, 0.9167, 0.1875, 0.9167, 0.2083, 0.9167, 0.2083, 1.0, 0.1875, 1.0, 0.1875, 2.22e-16, 0.2083, 2.22e-16, 0.2083, 0.08333, 0.1875, 0.08333, 0.1875, 0.08333, 0.2083, 0.08333, 0.2083, 0.1667, 0.1875, 0.1667, 0.1875, 0.1667, 0.2083, 0.1667, 0.2083, 0.25, 0.1875, 0.25, 0.1875, 0.25, 0.2083, 0.25, 0.2083, 0.3333, 0.1875, 0.3333, 0.1875, 0.3333, 0.2083, 0.3333, 0.2083, 0.4167, 0.1875, 0.4167, 0.1875, 0.4167, 0.2083, 0.4167, 0.2083, 0.5, 0.1875, 0.5, 0.2083, 0.5, 0.2292, 0.5, 0.2292, 0.5833, 0.2083, 0.5833, 0.2083, 0.5833, 0.2292, 0.5833, 0.2292, 0.6667, 0.2083, 0.6667, 0.2083, 0.6667, 0.2292, 0.6667, 0.2292, 0.75, 0.2083, 0.75, 0.2083, 0.75, 0.2292, 0.75, 0.2292, 0.8333, 0.2083, 0.8333, 0.2083, 0.8333, 0.2292, 0.8333, 0.2292, 0.9167, 0.2083, 0.9167, 0.2083, 0.9167, 0.2292, 0.9167, 0.2292, 1.0, 0.2083, 1.0, 0.2083, 2.22e-16, 0.2292, 2.22e-16, 0.2292, 0.08333, 0.2083, 0.08333, 0.2083, 0.08333, 0.2292, 0.08333, 0.2292, 0.1667, 0.2083, 0.1667, 0.2083, 0.1667, 0.2292, 0.1667, 0.2292, 0.25, 0.2083, 0.25, 0.2083, 0.25, 0.2292, 0.25, 0.2292, 0.3333, 0.2083, 0.3333, 0.2083, 0.3333, 0.2292, 0.3333, 0.2292, 0.4167, 0.2083, 0.4167, 0.2083, 0.4167, 0.2292, 0.4167, 0.2292, 0.5, 0.2083, 0.5, 0.2292, 0.5, 0.25, 0.5, 0.25, 0.5833, 0.2292, 0.5833, 0.2292, 0.5833, 0.25, 0.5833, 0.25, 0.6667, 0.2292, 0.6667, 0.2292, 0.6667, 0.25, 0.6667, 0.25, 0.75, 0.2292, 0.75, 0.2292, 0.75, 0.25, 0.75, 0.25, 0.8333, 0.2292, 0.8333, 0.2292, 0.8333, 0.25, 0.8333, 0.25, 0.9167, 0.2292, 0.9167, 0.2292, 0.9167, 0.25, 0.9167, 0.25, 1.0, 0.2292, 1.0, 0.2292, 2.22e-16, 0.25, 2.22e-16, 0.25, 0.08333, 0.2292, 0.08333, 0.2292, 0.08333, 0.25, 0.08333, 0.25, 0.1667, 0.2292, 0.1667, 0.2292, 0.1667, 0.25, 0.1667, 0.25, 0.25, 0.2292, 0.25, 0.2292, 0.25, 0.25, 0.25, 0.25, 0.3333, 0.2292, 0.3333, 0.2292, 0.3333, 0.25, 0.3333, 0.25, 0.4167, 0.2292, 0.4167, 0.2292, 0.4167, 0.25, 0.4167, 0.25, 0.5, 0.2292, 0.5, 0.25, 0.5, 0.2708, 0.5, 0.2708, 0.5833, 0.25, 0.5833, 0.25, 0.5833, 0.2708, 0.5833, 0.2708, 0.6667, 0.25, 0.6667, 0.25, 0.6667, 0.2708, 0.6667, 0.2708, 0.75, 0.25, 0.75, 0.25, 0.75, 0.2708, 0.75, 0.2708, 0.8333, 0.25, 0.8333, 0.25, 0.8333, 0.2708, 0.8333, 0.2708, 0.9167, 0.25, 0.9167, 0.25, 0.9167, 0.2708, 0.9167, 0.2708, 1.0, 0.25, 1.0, 0.25, 2.22e-16, 0.2708, 2.22e-16, 0.2708, 0.08333, 0.25, 0.08333, 0.25, 0.08333, 0.2708, 0.08333, 0.2708, 0.1667, 0.25, 0.1667, 0.25, 0.1667, 0.2708, 0.1667, 0.2708, 0.25, 0.25, 0.25, 0.25, 0.25, 0.2708, 0.25, 0.2708, 0.3333, 0.25, 0.3333, 0.25, 0.3333, 0.2708, 0.3333, 0.2708, 0.4167, 0.25, 0.4167, 0.25, 0.4167, 0.2708, 0.4167, 0.2708, 0.5, 0.25, 0.5, 0.2708, 0.5, 0.2917, 0.5, 0.2917, 0.5833, 0.2708, 0.5833, 0.2708, 0.5833, 0.2917, 0.5833, 0.2917, 0.6667, 0.2708, 0.6667, 0.2708, 0.6667, 0.2917, 0.6667, 0.2917, 0.75, 0.2708, 0.75, 0.2708, 0.75, 0.2917, 0.75, 0.2917, 0.8333, 0.2708, 0.8333, 0.2708, 0.8333, 0.2917, 0.8333, 0.2917, 0.9167, 0.2708, 0.9167, 0.2708, 0.9167, 0.2917, 0.9167, 0.2917, 1.0, 0.2708, 1.0, 0.2708, 2.22e-16, 0.2917, 2.22e-16, 0.2917, 0.08333, 0.2708, 0.08333, 0.2708, 0.08333, 0.2917, 0.08333, 0.2917, 0.1667, 0.2708, 0.1667, 0.2708, 0.1667, 0.2917, 0.1667, 0.2917, 0.25, 0.2708, 0.25, 0.2708, 0.25, 0.2917, 0.25, 0.2917, 0.3333, 0.2708, 0.3333, 0.2708, 0.3333, 0.2917, 0.3333, 0.2917, 0.4167, 0.2708, 0.4167, 0.2708, 0.4167, 0.2917, 0.4167, 0.2917, 0.5, 0.2708, 0.5, 0.2917, 0.5, 0.3125, 0.5, 0.3125, 0.5833, 0.2917, 0.5833, 0.2917, 0.5833, 0.3125, 0.5833, 0.3125, 0.6667, 0.2917, 0.6667, 0.2917, 0.6667, 0.3125, 0.6667, 0.3125, 0.75, 0.2917, 0.75, 0.2917, 0.75, 0.3125, 0.75, 0.3125, 0.8333, 0.2917, 0.8333, 0.2917, 0.8333, 0.3125, 0.8333, 0.3125, 0.9167, 0.2917, 0.9167, 0.2917, 0.9167, 0.3125, 0.9167, 0.3125, 1.0, 0.2917, 1.0, 0.2917, 2.22e-16, 0.3125, 2.22e-16, 0.3125, 0.08333, 0.2917, 0.08333, 0.2917, 0.08333, 0.3125, 0.08333, 0.3125, 0.1667, 0.2917, 0.1667, 0.2917, 0.1667, 0.3125, 0.1667, 0.3125, 0.25, 0.2917, 0.25, 0.2917, 0.25, 0.3125, 0.25, 0.3125, 0.3333, 0.2917, 0.3333, 0.2917, 0.3333, 0.3125, 0.3333, 0.3125, 0.4167, 0.2917, 0.4167, 0.2917, 0.4167, 0.3125, 0.4167, 0.3125, 0.5, 0.2917, 0.5, 0.3125, 0.5, 0.3333, 0.5, 0.3333, 0.5833, 0.3125, 0.5833, 0.3125, 0.5833, 0.3333, 0.5833, 0.3333, 0.6667, 0.3125, 0.6667, 0.3125, 0.6667, 0.3333, 0.6667, 0.3333, 0.75, 0.3125, 0.75, 0.3125, 0.75, 0.3333, 0.75, 0.3333, 0.8333, 0.3125, 0.8333, 0.3125, 0.8333, 0.3333, 0.8333, 0.3333, 0.9167, 0.3125, 0.9167, 0.3125, 0.9167, 0.3333, 0.9167, 0.3333, 1.0, 0.3125, 1.0, 0.3125, 2.22e-16, 0.3333, 2.22e-16, 0.3333, 0.08333, 0.3125, 0.08333, 0.3125, 0.08333, 0.3333, 0.08333, 0.3333, 0.1667, 0.3125, 0.1667, 0.3125, 0.1667, 0.3333, 0.1667, 0.3333, 0.25, 0.3125, 0.25, 0.3125, 0.25, 0.3333, 0.25, 0.3333, 0.3333, 0.3125, 0.3333, 0.3125, 0.3333, 0.3333, 0.3333, 0.3333, 0.4167, 0.3125, 0.4167, 0.3125, 0.4167, 0.3333, 0.4167, 0.3333, 0.5, 0.3125, 0.5, 0.3333, 0.5, 0.3542, 0.5, 0.3542, 0.5833, 0.3333, 0.5833, 0.3333, 0.5833, 0.3542, 0.5833, 0.3542, 0.6667, 0.3333, 0.6667, 0.3333, 0.6667, 0.3542, 0.6667, 0.3542, 0.75, 0.3333, 0.75, 0.3333, 0.75, 0.3542, 0.75, 0.3542, 0.8333, 0.3333, 0.8333, 0.3333, 0.8333, 0.3542, 0.8333, 0.3542, 0.9167, 0.3333, 0.9167, 0.3333, 0.9167, 0.3542, 0.9167, 0.3542, 1.0, 0.3333, 1.0, 0.3333, 2.22e-16, 0.3542, 2.22e-16, 0.3542, 0.08333, 0.3333, 0.08333, 0.3333, 0.08333, 0.3542, 0.08333, 0.3542, 0.1667, 0.3333, 0.1667, 0.3333, 0.1667, 0.3542, 0.1667, 0.3542, 0.25, 0.3333, 0.25, 0.3333, 0.25, 0.3542, 0.25, 0.3542, 0.3333, 0.3333, 0.3333, 0.3333, 0.3333, 0.3542, 0.3333, 0.3542, 0.4167, 0.3333, 0.4167, 0.3333, 0.4167, 0.3542, 0.4167, 0.3542, 0.5, 0.3333, 0.5, 0.3542, 0.5, 0.375, 0.5, 0.375, 0.5833, 0.3542, 0.5833, 0.3542, 0.5833, 0.375, 0.5833, 0.375, 0.6667, 0.3542, 0.6667, 0.3542, 0.6667, 0.375, 0.6667, 0.375, 0.75, 0.3542, 0.75, 0.3542, 0.75, 0.375, 0.75, 0.375, 0.8333, 0.3542, 0.8333, 0.3542, 0.8333, 0.375, 0.8333, 0.375, 0.9167, 0.3542, 0.9167, 0.3542, 0.9167, 0.375, 0.9167, 0.375, 1.0, 0.3542, 1.0, 0.3542, 2.22e-16, 0.375, 2.22e-16, 0.375, 0.08333, 0.3542, 0.08333, 0.3542, 0.08333, 0.375, 0.08333, 0.375, 0.1667, 0.3542, 0.1667, 0.3542, 0.1667, 0.375, 0.1667, 0.375, 0.25, 0.3542, 0.25, 0.3542, 0.25, 0.375, 0.25, 0.375, 0.3333, 0.3542, 0.3333, 0.3542, 0.3333, 0.375, 0.3333, 0.375, 0.4167, 0.3542, 0.4167, 0.3542, 0.4167, 0.375, 0.4167, 0.375, 0.5, 0.3542, 0.5, 0.375, 0.5, 0.3958, 0.5, 0.3958, 0.5833, 0.375, 0.5833, 0.375, 0.5833, 0.3958, 0.5833, 0.3958, 0.6667, 0.375, 0.6667, 0.375, 0.6667, 0.3958, 0.6667, 0.3958, 0.75, 0.375, 0.75, 0.375, 0.75, 0.3958, 0.75, 0.3958, 0.8333, 0.375, 0.8333, 0.375, 0.8333, 0.3958, 0.8333, 0.3958, 0.9167, 0.375, 0.9167, 0.375, 0.9167, 0.3958, 0.9167, 0.3958, 1.0, 0.375, 1.0, 0.375, 2.22e-16, 0.3958, 2.22e-16, 0.3958, 0.08333, 0.375, 0.08333, 0.375, 0.08333, 0.3958, 0.08333, 0.3958, 0.1667, 0.375, 0.1667, 0.375, 0.1667, 0.3958, 0.1667, 0.3958, 0.25, 0.375, 0.25, 0.375, 0.25, 0.3958, 0.25, 0.3958, 0.3333, 0.375, 0.3333, 0.375, 0.3333, 0.3958, 0.3333, 0.3958, 0.4167, 0.375, 0.4167, 0.375, 0.4167, 0.3958, 0.4167, 0.3958, 0.5, 0.375, 0.5, 0.3958, 0.5, 0.4167, 0.5, 0.4167, 0.5833, 0.3958, 0.5833, 0.3958, 0.5833, 0.4167, 0.5833, 0.4167, 0.6667, 0.3958, 0.6667, 0.3958, 0.6667, 0.4167, 0.6667, 0.4167, 0.75, 0.3958, 0.75, 0.3958, 0.75, 0.4167, 0.75, 0.4167, 0.8333, 0.3958, 0.8333, 0.3958, 0.8333, 0.4167, 0.8333, 0.4167, 0.9167, 0.3958, 0.9167, 0.3958, 0.9167, 0.4167, 0.9167, 0.4167, 1.0, 0.3958, 1.0, 0.3958, 2.22e-16, 0.4167, 2.22e-16, 0.4167, 0.08333, 0.3958, 0.08333, 0.3958, 0.08333, 0.4167, 0.08333, 0.4167, 0.1667, 0.3958, 0.1667, 0.3958, 0.1667, 0.4167, 0.1667, 0.4167, 0.25, 0.3958, 0.25, 0.3958, 0.25, 0.4167, 0.25, 0.4167, 0.3333, 0.3958, 0.3333, 0.3958, 0.3333, 0.4167, 0.3333, 0.4167, 0.4167, 0.3958, 0.4167, 0.3958, 0.4167, 0.4167, 0.4167, 0.4167, 0.5, 0.3958, 0.5, 0.4167, 0.5, 0.4375, 0.5, 0.4375, 0.5833, 0.4167, 0.5833, 0.4167, 0.5833, 0.4375, 0.5833, 0.4375, 0.6667, 0.4167, 0.6667, 0.4167, 0.6667, 0.4375, 0.6667, 0.4375, 0.75, 0.4167, 0.75, 0.4167, 0.75, 0.4375, 0.75, 0.4375, 0.8333, 0.4167, 0.8333, 0.4167, 0.8333, 0.4375, 0.8333, 0.4375, 0.9167, 0.4167, 0.9167, 0.4167, 0.9167, 0.4375, 0.9167, 0.4375, 1.0, 0.4167, 1.0, 0.4167, 2.22e-16, 0.4375, 2.22e-16, 0.4375, 0.08333, 0.4167, 0.08333, 0.4167, 0.08333, 0.4375, 0.08333, 0.4375, 0.1667, 0.4167, 0.1667, 0.4167, 0.1667, 0.4375, 0.1667, 0.4375, 0.25, 0.4167, 0.25, 0.4167, 0.25, 0.4375, 0.25, 0.4375, 0.3333, 0.4167, 0.3333, 0.4167, 0.3333, 0.4375, 0.3333, 0.4375, 0.4167, 0.4167, 0.4167, 0.4167, 0.4167, 0.4375, 0.4167, 0.4375, 0.5, 0.4167, 0.5, 0.4375, 0.5, 0.4583, 0.5, 0.4583, 0.5833, 0.4375, 0.5833, 0.4375, 0.5833, 0.4583, 0.5833, 0.4583, 0.6667, 0.4375, 0.6667, 0.4375, 0.6667, 0.4583, 0.6667, 0.4583, 0.75, 0.4375, 0.75, 0.4375, 0.75, 0.4583, 0.75, 0.4583, 0.8333, 0.4375, 0.8333, 0.4375, 0.8333, 0.4583, 0.8333, 0.4583, 0.9167, 0.4375, 0.9167, 0.4375, 0.9167, 0.4583, 0.9167, 0.4583, 1.0, 0.4375, 1.0, 0.4375, 2.22e-16, 0.4583, 2.22e-16, 0.4583, 0.08333, 0.4375, 0.08333, 0.4375, 0.08333, 0.4583, 0.08333, 0.4583, 0.1667, 0.4375, 0.1667, 0.4375, 0.1667, 0.4583, 0.1667, 0.4583, 0.25, 0.4375, 0.25, 0.4375, 0.25, 0.4583, 0.25, 0.4583, 0.3333, 0.4375, 0.3333, 0.4375, 0.3333, 0.4583, 0.3333, 0.4583, 0.4167, 0.4375, 0.4167, 0.4375, 0.4167, 0.4583, 0.4167, 0.4583, 0.5, 0.4375, 0.5, 0.4583, 0.5, 0.4792, 0.5, 0.4792, 0.5833, 0.4583, 0.5833, 0.4583, 0.5833, 0.4792, 0.5833, 0.4792, 0.6667, 0.4583, 0.6667, 0.4583, 0.6667, 0.4792, 0.6667, 0.4792, 0.75, 0.4583, 0.75, 0.4583, 0.75, 0.4792, 0.75, 0.4792, 0.8333, 0.4583, 0.8333, 0.4583, 0.8333, 0.4792, 0.8333, 0.4792, 0.9167, 0.4583, 0.9167, 0.4583, 0.9167, 0.4792, 0.9167, 0.4792, 1.0, 0.4583, 1.0, 0.4583, 2.22e-16, 0.4792, 2.22e-16, 0.4792, 0.08333, 0.4583, 0.08333, 0.4583, 0.08333, 0.4792, 0.08333, 0.4792, 0.1667, 0.4583, 0.1667, 0.4583, 0.1667, 0.4792, 0.1667, 0.4792, 0.25, 0.4583, 0.25, 0.4583, 0.25, 0.4792, 0.25, 0.4792, 0.3333, 0.4583, 0.3333, 0.4583, 0.3333, 0.4792, 0.3333, 0.4792, 0.4167, 0.4583, 0.4167, 0.4583, 0.4167, 0.4792, 0.4167, 0.4792, 0.5, 0.4583, 0.5, 0.4792, 0.5, 0.5, 0.5, 0.5, 0.5833, 0.4792, 0.5833, 0.4792, 0.5833, 0.5, 0.5833, 0.5, 0.6667, 0.4792, 0.6667, 0.4792, 0.6667, 0.5, 0.6667, 0.5, 0.75, 0.4792, 0.75, 0.4792, 0.75, 0.5, 0.75, 0.5, 0.8333, 0.4792, 0.8333, 0.4792, 0.8333, 0.5, 0.8333, 0.5, 0.9167, 0.4792, 0.9167, 0.4792, 0.9167, 0.5, 0.9167, 0.5, 1.0, 0.4792, 1.0, 0.4792, 2.22e-16, 0.5, 2.22e-16, 0.5, 0.08333, 0.4792, 0.08333, 0.4792, 0.08333, 0.5, 0.08333, 0.5, 0.1667, 0.4792, 0.1667, 0.4792, 0.1667, 0.5, 0.1667, 0.5, 0.25, 0.4792, 0.25, 0.4792, 0.25, 0.5, 0.25, 0.5, 0.3333, 0.4792, 0.3333, 0.4792, 0.3333, 0.5, 0.3333, 0.5, 0.4167, 0.4792, 0.4167, 0.4792, 0.4167, 0.5, 0.4167, 0.5, 0.5, 0.4792, 0.5])
me_torus_001.materials.append(mat_material_005)
me_torus_001.use_remesh_fix_poles = True
me_torus_001.use_remesh_preserve_attributes = False
me_torus_001.update()

# ---- objects
ob_roundcube_006 = bpy.data.objects.new('Roundcube.006', me_roundcube_013)
ob_torus_001 = bpy.data.objects.new('Torus.001', me_torus_001)

# ---- transforms, parenting, visibility, modifiers, constraints
ob_roundcube_006.location = (0.02445, 0.2058, -0.6699)
ob_roundcube_006.visible_shadow = False
_m = ob_roundcube_006.modifiers.new('Cloth', 'CLOTH')
_m = ob_roundcube_006.modifiers.new('Subdivision', 'SUBSURF')
_m.levels = 2
_m = ob_roundcube_006.modifiers.new('Collision', 'COLLISION')
_m = ob_roundcube_006.modifiers.new('Surface', 'SURFACE')
ob_torus_001.parent = ob_roundcube_006
ob_torus_001.matrix_parent_inverse = Matrix(((1.0, -0.0, 0.0, 0.1982), (-0.0, 1.0, -0.0, -0.06415), (0.0, -0.0, 1.0, 0.3846), (-0.0, 0.0, -0.0, 1.0)))
ob_torus_001.location = (0.0, 0.0, 0.1557)
ob_torus_001.scale = (0.9503, 0.9503, 0.9503)
ob_torus_001.visible_shadow = False
_m = ob_torus_001.modifiers.new('Collision', 'COLLISION')

# ---- collection membership
col_collection.objects.link(ob_roundcube_006)
col_collection.objects.link(ob_torus_001)

# ---- scene / render settings (as saved in the file)
scene.frame_start = 1; scene.frame_end = 51; scene.frame_set(8)
scene.render.engine = 'BLENDER_EEVEE_NEXT'
scene.render.film_transparent = True
scene.cycles.use_denoising = False
scene.cycles.samples = 268
scene.cycles.sampling_pattern = 'TABULATED_SOBOL'
scene.cycles.use_adaptive_sampling = False
scene.cycles.use_light_tree = False
scene.eevee.use_gtao = True
scene.eevee.overscan_size = 2.653
scene.eevee.use_raytracing = True
scene.view_settings.view_transform = 'Filmic'
bpy.context.view_layer.update()

# ---- added for rendering (the .blend has no active camera and no usable light): camera, sun
cam_auto = bpy.data.cameras.new('AutoCamera')
cam_auto.lens = 50.0
cam_auto.sensor_width = 36.0
cam_auto.clip_end = 1000.0
ob_auto_camera = bpy.data.objects.new('AutoCamera', cam_auto)
scene.collection.objects.link(ob_auto_camera)
ob_auto_camera.location = (5.10976, -5.72296, 3.72472)
ob_auto_camera.rotation_euler = (1.09748, -7.21219e-08, 0.694738)
scene.camera = ob_auto_camera
light_auto_sun = bpy.data.lights.new('AutoSun', 'SUN')
light_auto_sun.energy = 3.0
light_auto_sun.angle = 0.0523599
ob_auto_sun = bpy.data.objects.new('AutoSun', light_auto_sun)
scene.collection.objects.link(ob_auto_sun)
ob_auto_sun.rotation_euler = (0.872665, 0.174533, 0.523599)
bpy.context.view_layer.update()
